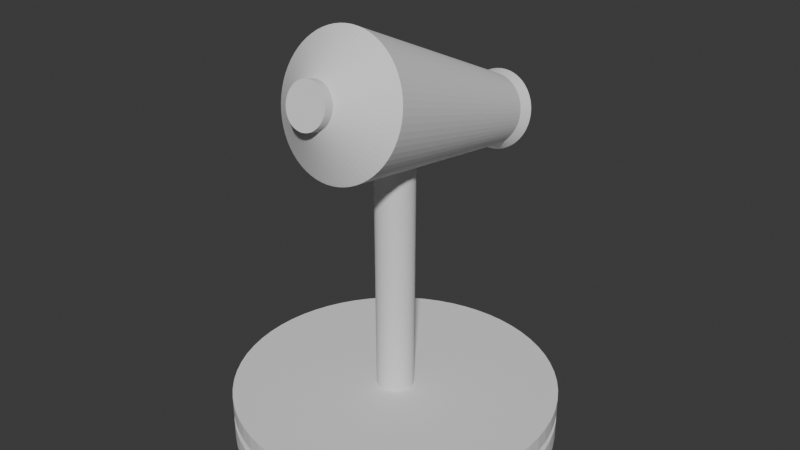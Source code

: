 # Source: first_turret.blend  (saved by Blender 4.0.36; exported with 4.5.12 LTS)
import bpy
from mathutils import Matrix  # noqa: F401  (used for matrix-valued properties, if any)

bpy.ops.wm.read_factory_settings(use_empty=True)
scene = bpy.context.scene
scene.name = 'Scene'

# ---- collections
col_collection = bpy.data.collections.new('Collection'); scene.collection.children.link(col_collection)

# ---- world
world_world = bpy.data.worlds.new('World'); scene.world = world_world
world_world.use_nodes = True; world_world.node_tree.nodes.clear()
_N = world_world.node_tree.nodes; _L = world_world.node_tree.links
n0 = _N.new('ShaderNodeOutputWorld'); n0.name = 'World Output'; n0.location = (300, 300)
n1 = _N.new('ShaderNodeBackground'); n1.name = 'Background'; n1.location = (10, 300)
n1.inputs[0].default_value = (0.05088, 0.05088, 0.05088, 1.0)
_L.new(n1.outputs[0], n0.inputs[0])
n0.is_active_output = True
world_world.color = (0.05088, 0.05088, 0.05088)
world_world.use_sun_shadow = False
world_world.sun_shadow_jitter_overblur = 0.0

# ---- meshes
me_cylinder_002 = bpy.data.meshes.new('Cylinder.002')
me_cylinder_002.from_pydata([(0.0, 1.0, -1.0), (0.0, 1.0, 1.0), (0.09802, 0.9952, -1.0), (0.09802, 0.9952, 1.0), (0.1951, 0.9808, -1.0), (0.1951, 0.9808, 1.0), (0.2903, 0.9569, -1.0), (0.2903, 0.9569, 1.0), (0.3827, 0.9239, -1.0), (0.3827, 0.9239, 1.0), (0.4714, 0.8819, -1.0), (0.4714, 0.8819, 1.0), (0.5556, 0.8315, -1.0), (0.5556, 0.8315, 1.0), (0.6344, 0.773, -1.0), (0.6344, 0.773, 1.0), (0.7071, 0.7071, -1.0), (0.7071, 0.7071, 1.0), (0.773, 0.6344, -1.0), (0.773, 0.6344, 1.0), (0.8315, 0.5556, -1.0), (0.8315, 0.5556, 1.0), (0.8819, 0.4714, -1.0), (0.8819, 0.4714, 1.0), (0.9239, 0.3827, -1.0), (0.9239, 0.3827, 1.0), (0.9569, 0.2903, -1.0), (0.9569, 0.2903, 1.0), (0.9808, 0.1951, -1.0), (0.9808, 0.1951, 1.0), (0.9952, 0.09802, -1.0), (0.9952, 0.09802, 1.0), (1.0, 0.0, -1.0), (1.0, 0.0, 1.0), (0.9952, -0.09802, -1.0), (0.9952, -0.09802, 1.0), (0.9808, -0.1951, -1.0), (0.9808, -0.1951, 1.0), (0.9569, -0.2903, -1.0), (0.9569, -0.2903, 1.0), (0.9239, -0.3827, -1.0), (0.9239, -0.3827, 1.0), (0.8819, -0.4714, -1.0), (0.8819, -0.4714, 1.0), (0.8315, -0.5556, -1.0), (0.8315, -0.5556, 1.0), (0.773, -0.6344, -1.0), (0.773, -0.6344, 1.0), (0.7071, -0.7071, -1.0), (0.7071, -0.7071, 1.0), (0.6344, -0.773, -1.0), (0.6344, -0.773, 1.0), (0.5556, -0.8315, -1.0), (0.5556, -0.8315, 1.0), (0.4714, -0.8819, -1.0), (0.4714, -0.8819, 1.0), (0.3827, -0.9239, -1.0), (0.3827, -0.9239, 1.0), (0.2903, -0.9569, -1.0), (0.2903, -0.9569, 1.0), (0.1951, -0.9808, -1.0), (0.1951, -0.9808, 1.0), (0.09802, -0.9952, -1.0), (0.09802, -0.9952, 1.0), (0.0, -1.0, -1.0), (0.0, -1.0, 1.0), (-0.09802, -0.9952, -1.0), (-0.09802, -0.9952, 1.0), (-0.1951, -0.9808, -1.0), (-0.1951, -0.9808, 1.0), (-0.2903, -0.9569, -1.0), (-0.2903, -0.9569, 1.0), (-0.3827, -0.9239, -1.0), (-0.3827, -0.9239, 1.0), (-0.4714, -0.8819, -1.0), (-0.4714, -0.8819, 1.0), (-0.5556, -0.8315, -1.0), (-0.5556, -0.8315, 1.0), (-0.6344, -0.773, -1.0), (-0.6344, -0.773, 1.0), (-0.7071, -0.7071, -1.0), (-0.7071, -0.7071, 1.0), (-0.773, -0.6344, -1.0), (-0.773, -0.6344, 1.0), (-0.8315, -0.5556, -1.0), (-0.8315, -0.5556, 1.0), (-0.8819, -0.4714, -1.0), (-0.8819, -0.4714, 1.0), (-0.9239, -0.3827, -1.0), (-0.9239, -0.3827, 1.0), (-0.9569, -0.2903, -1.0), (-0.9569, -0.2903, 1.0), (-0.9808, -0.1951, -1.0), (-0.9808, -0.1951, 1.0), (-0.9952, -0.09802, -1.0), (-0.9952, -0.09802, 1.0), (-1.0, 0.0, -1.0), (-1.0, 0.0, 1.0), (-0.9952, 0.09802, -1.0), (-0.9952, 0.09802, 1.0), (-0.9808, 0.1951, -1.0), (-0.9808, 0.1951, 1.0), (-0.9569, 0.2903, -1.0), (-0.9569, 0.2903, 1.0), (-0.9239, 0.3827, -1.0), (-0.9239, 0.3827, 1.0), (-0.8819, 0.4714, -1.0), (-0.8819, 0.4714, 1.0), (-0.8315, 0.5556, -1.0), (-0.8315, 0.5556, 1.0), (-0.773, 0.6344, -1.0), (-0.773, 0.6344, 1.0), (-0.7071, 0.7071, -1.0), (-0.7071, 0.7071, 1.0), (-0.6344, 0.773, -1.0), (-0.6344, 0.773, 1.0), (-0.5556, 0.8315, -1.0), (-0.5556, 0.8315, 1.0), (-0.4714, 0.8819, -1.0), (-0.4714, 0.8819, 1.0), (-0.3827, 0.9239, -1.0), (-0.3827, 0.9239, 1.0), (-0.2903, 0.9569, -1.0), (-0.2903, 0.9569, 1.0), (-0.1951, 0.9808, -1.0), (-0.1951, 0.9808, 1.0), (-0.09802, 0.9952, -1.0), (-0.09802, 0.9952, 1.0), (0.09802, 0.9952, 1.914), (6.956e-11, 1.0, 1.914), (0.1951, 0.9808, 1.914), (0.2903, 0.9569, 1.914), (0.3827, 0.9239, 1.914), (0.4714, 0.8819, 1.914), (0.5556, 0.8315, 1.914), (0.6344, 0.773, 1.914), (0.7071, 0.7071, 1.914), (0.773, 0.6344, 1.914), (0.8315, 0.5556, 1.914), (0.8819, 0.4714, 1.914), (0.9239, 0.3827, 1.914), (0.9569, 0.2903, 1.914), (0.9808, 0.1951, 1.914), (0.9952, 0.09802, 1.914), (1.0, 0.0, 1.914), (0.9952, -0.09802, 1.914), (0.9808, -0.1951, 1.914), (0.9569, -0.2903, 1.914), (0.9239, -0.3827, 1.914), (0.8819, -0.4714, 1.914), (0.8315, -0.5556, 1.914), (0.773, -0.6344, 1.914), (0.7071, -0.7071, 1.914), (0.6344, -0.773, 1.914), (0.5556, -0.8315, 1.914), (0.4714, -0.8819, 1.914), (0.3827, -0.9239, 1.914), (0.2903, -0.9569, 1.914), (0.1951, -0.9808, 1.914), (0.09802, -0.9952, 1.914), (6.956e-11, -1.0, 1.914), (-0.09802, -0.9952, 1.914), (-0.1951, -0.9808, 1.914), (-0.2903, -0.9569, 1.914), (-0.3827, -0.9239, 1.914), (-0.4714, -0.8819, 1.914), (-0.5556, -0.8315, 1.914), (-0.6344, -0.773, 1.914), (-0.7071, -0.7071, 1.914), (-0.773, -0.6344, 1.914), (-0.8315, -0.5556, 1.914), (-0.8819, -0.4714, 1.914), (-0.9239, -0.3827, 1.914), (-0.9569, -0.2903, 1.914), (-0.9808, -0.1951, 1.914), (-0.9952, -0.09802, 1.914), (-1.0, 0.0, 1.914), (-0.9952, 0.09802, 1.914), (-0.9808, 0.1951, 1.914), (-0.9569, 0.2903, 1.914), (-0.9239, 0.3827, 1.914), (-0.8819, 0.4714, 1.914), (-0.8315, 0.5556, 1.914), (-0.773, 0.6344, 1.914), (-0.7071, 0.7071, 1.914), (-0.6344, 0.773, 1.914), (-0.5556, 0.8315, 1.914), (-0.4714, 0.8819, 1.914), (-0.3827, 0.9239, 1.914), (-0.2903, 0.9569, 1.914), (-0.1951, 0.9808, 1.914), (-0.09802, 0.9952, 1.914), (0.09802, 0.9952, 3.564), (-4.039e-11, 1.0, 3.564), (0.1951, 0.9808, 3.564), (0.2903, 0.9569, 3.564), (0.3827, 0.9239, 3.564), (0.4714, 0.8819, 3.564), (0.5556, 0.8315, 3.564), (0.6344, 0.773, 3.564), (0.7071, 0.7071, 3.564), (0.773, 0.6344, 3.564), (0.8315, 0.5556, 3.564), (0.8819, 0.4714, 3.564), (0.9239, 0.3827, 3.564), (0.9569, 0.2903, 3.564), (0.9808, 0.1951, 3.564), (0.9952, 0.09802, 3.564), (1.0, 0.0, 3.564), (0.9952, -0.09802, 3.564), (0.9808, -0.1951, 3.564), (0.9569, -0.2903, 3.564), (0.9239, -0.3827, 3.564), (0.8819, -0.4714, 3.564), (0.8315, -0.5556, 3.564), (0.773, -0.6344, 3.564), (0.7071, -0.7071, 3.564), (0.6344, -0.773, 3.564), (0.5556, -0.8315, 3.564), (0.4714, -0.8819, 3.564), (0.3827, -0.9239, 3.564), (0.2903, -0.9569, 3.564), (0.1951, -0.9808, 3.564), (0.09802, -0.9952, 3.564), (-4.039e-11, -1.0, 3.564), (-0.09802, -0.9952, 3.564), (-0.1951, -0.9808, 3.564), (-0.2903, -0.9569, 3.564), (-0.3827, -0.9239, 3.564), (-0.4714, -0.8819, 3.564), (-0.5556, -0.8315, 3.564), (-0.6344, -0.773, 3.564), (-0.7071, -0.7071, 3.564), (-0.773, -0.6344, 3.564), (-0.8315, -0.5556, 3.564), (-0.8819, -0.4714, 3.564), (-0.9239, -0.3827, 3.564), (-0.9569, -0.2903, 3.564), (-0.9808, -0.1951, 3.564), (-0.9952, -0.09802, 3.564), (-1.0, 0.0, 3.564), (-0.9952, 0.09802, 3.564), (-0.9808, 0.1951, 3.564), (-0.9569, 0.2903, 3.564), (-0.9239, 0.3827, 3.564), (-0.8819, 0.4714, 3.564), (-0.8315, 0.5556, 3.564), (-0.773, 0.6344, 3.564), (-0.7071, 0.7071, 3.564), (-0.6344, 0.773, 3.564), (-0.5556, 0.8315, 3.564), (-0.4714, 0.8819, 3.564), (-0.3827, 0.9239, 3.564), (-0.2903, 0.9569, 3.564), (-0.1951, 0.9808, 3.564), (-0.09802, 0.9952, 3.564), (0.07814, 0.7934, 1.0), (0.0, 0.7972, 1.0), (0.1555, 0.7819, 1.0), (0.2314, 0.7629, 1.0), (0.3051, 0.7366, 1.0), (0.3758, 0.7031, 1.0), (0.4429, 0.6629, 1.0), (0.5058, 0.6163, 1.0), (0.5637, 0.5637, 1.0), (0.6163, 0.5058, 1.0), (0.6629, 0.4429, 1.0), (0.7031, 0.3758, 1.0), (0.7366, 0.3051, 1.0), (0.7629, 0.2314, 1.0), (0.7819, 0.1555, 1.0), (0.7934, 0.07814, 1.0), (0.7972, 0.0, 1.0), (0.7934, -0.07814, 1.0), (0.7819, -0.1555, 1.0), (0.7629, -0.2314, 1.0), (0.7366, -0.3051, 1.0), (0.7031, -0.3758, 1.0), (0.6629, -0.4429, 1.0), (0.6163, -0.5058, 1.0), (0.5637, -0.5637, 1.0), (0.5058, -0.6163, 1.0), (0.4429, -0.6629, 1.0), (0.3758, -0.7031, 1.0), (0.3051, -0.7366, 1.0), (0.2314, -0.7629, 1.0), (0.1555, -0.7819, 1.0), (0.07814, -0.7934, 1.0), (0.0, -0.7972, 1.0), (-0.07814, -0.7934, 1.0), (-0.1555, -0.7819, 1.0), (-0.2314, -0.7629, 1.0), (-0.3051, -0.7366, 1.0), (-0.3758, -0.7031, 1.0), (-0.4429, -0.6629, 1.0), (-0.5058, -0.6163, 1.0), (-0.5637, -0.5637, 1.0), (-0.6163, -0.5058, 1.0), (-0.6629, -0.4429, 1.0), (-0.7031, -0.3758, 1.0), (-0.7366, -0.3051, 1.0), (-0.7629, -0.2314, 1.0), (-0.7819, -0.1555, 1.0), (-0.7934, -0.07814, 1.0), (-0.7972, 0.0, 1.0), (-0.7934, 0.07814, 1.0), (-0.7819, 0.1555, 1.0), (-0.7629, 0.2314, 1.0), (-0.7366, 0.3051, 1.0), (-0.7031, 0.3758, 1.0), (-0.6629, 0.4429, 1.0), (-0.6163, 0.5058, 1.0), (-0.5637, 0.5637, 1.0), (-0.5058, 0.6163, 1.0), (-0.4429, 0.6629, 1.0), (-0.3758, 0.7031, 1.0), (-0.3051, 0.7366, 1.0), (-0.2314, 0.7629, 1.0), (-0.1555, 0.7819, 1.0), (-0.07814, 0.7934, 1.0), (0.07814, 0.7934, 1.914), (6.956e-11, 0.7972, 1.914), (0.1555, 0.7819, 1.914), (0.2314, 0.7629, 1.914), (0.3051, 0.7366, 1.914), (0.3758, 0.7031, 1.914), (0.4429, 0.6629, 1.914), (0.5058, 0.6163, 1.914), (0.5637, 0.5637, 1.914), (0.6163, 0.5058, 1.914), (0.6629, 0.4429, 1.914), (0.7031, 0.3758, 1.914), (0.7366, 0.3051, 1.914), (0.7629, 0.2314, 1.914), (0.7819, 0.1555, 1.914), (0.7934, 0.07814, 1.914), (0.7972, 0.0, 1.914), (0.7934, -0.07814, 1.914), (0.7819, -0.1555, 1.914), (0.7629, -0.2314, 1.914), (0.7366, -0.3051, 1.914), (0.7031, -0.3758, 1.914), (0.6629, -0.4429, 1.914), (0.6163, -0.5058, 1.914), (0.5637, -0.5637, 1.914), (0.5058, -0.6163, 1.914), (0.4429, -0.6629, 1.914), (0.3758, -0.7031, 1.914), (0.3051, -0.7366, 1.914), (0.2314, -0.7629, 1.914), (0.1555, -0.7819, 1.914), (0.07814, -0.7934, 1.914), (6.956e-11, -0.7972, 1.914), (-0.07814, -0.7934, 1.914), (-0.1555, -0.7819, 1.914), (-0.2314, -0.7629, 1.914), (-0.3051, -0.7366, 1.914), (-0.3758, -0.7031, 1.914), (-0.4429, -0.6629, 1.914), (-0.5058, -0.6163, 1.914), (-0.5637, -0.5637, 1.914), (-0.6163, -0.5058, 1.914), (-0.6629, -0.4429, 1.914), (-0.7031, -0.3758, 1.914), (-0.7366, -0.3051, 1.914), (-0.7629, -0.2314, 1.914), (-0.7819, -0.1555, 1.914), (-0.7934, -0.07814, 1.914), (-0.7972, 0.0, 1.914), (-0.7934, 0.07814, 1.914), (-0.7819, 0.1555, 1.914), (-0.7629, 0.2314, 1.914), (-0.7366, 0.3051, 1.914), (-0.7031, 0.3758, 1.914), (-0.6629, 0.4429, 1.914), (-0.6163, 0.5058, 1.914), (-0.5637, 0.5637, 1.914), (-0.5058, 0.6163, 1.914), (-0.4429, 0.6629, 1.914), (-0.3758, 0.7031, 1.914), (-0.3051, 0.7366, 1.914), (-0.2314, 0.7629, 1.914), (-0.1555, 0.7819, 1.914), (-0.07814, 0.7934, 1.914)], [], [(0, 1, 3, 2), (2, 3, 5, 4), (4, 5, 7, 6), (6, 7, 9, 8), (8, 9, 11, 10), (10, 11, 13, 12), (12, 13, 15, 14), (14, 15, 17, 16), (16, 17, 19, 18), (18, 19, 21, 20), (20, 21, 23, 22), (22, 23, 25, 24), (24, 25, 27, 26), (26, 27, 29, 28), (28, 29, 31, 30), (30, 31, 33, 32), (32, 33, 35, 34), (34, 35, 37, 36), (36, 37, 39, 38), (38, 39, 41, 40), (40, 41, 43, 42), (42, 43, 45, 44), (44, 45, 47, 46), (46, 47, 49, 48), (48, 49, 51, 50), (50, 51, 53, 52), (52, 53, 55, 54), (54, 55, 57, 56), (56, 57, 59, 58), (58, 59, 61, 60), (60, 61, 63, 62), (62, 63, 65, 64), (64, 65, 67, 66), (66, 67, 69, 68), (68, 69, 71, 70), (70, 71, 73, 72), (72, 73, 75, 74), (74, 75, 77, 76), (76, 77, 79, 78), (78, 79, 81, 80), (80, 81, 83, 82), (82, 83, 85, 84), (84, 85, 87, 86), (86, 87, 89, 88), (88, 89, 91, 90), (90, 91, 93, 92), (92, 93, 95, 94), (94, 95, 97, 96), (96, 97, 99, 98), (98, 99, 101, 100), (100, 101, 103, 102), (102, 103, 105, 104), (104, 105, 107, 106), (106, 107, 109, 108), (108, 109, 111, 110), (110, 111, 113, 112), (112, 113, 115, 114), (114, 115, 117, 116), (116, 117, 119, 118), (118, 119, 121, 120), (120, 121, 123, 122), (122, 123, 125, 124), (141, 142, 334, 333), (124, 125, 127, 126), (126, 127, 1, 0), (0, 2, 4, 6, 8, 10, 12, 14, 16, 18, 20, 22, 24, 26, 28, 30, 32, 34, 36, 38, 40, 42, 44, 46, 48, 50, 52, 54, 56, 58, 60, 62, 64, 66, 68, 70, 72, 74, 76, 78, 80, 82, 84, 86, 88, 90, 92, 94, 96, 98, 100, 102, 104, 106, 108, 110, 112, 114, 116, 118, 120, 122, 124, 126), (173, 172, 236, 237), (35, 33, 272, 273), (140, 141, 333, 332), (69, 67, 289, 290), (191, 129, 321, 383), (103, 101, 306, 307), (139, 140, 332, 331), (190, 191, 383, 382), (138, 139, 331, 330), (189, 190, 382, 381), (33, 31, 271, 272), (137, 138, 330, 329), (67, 65, 288, 289), (188, 189, 381, 380), (101, 99, 305, 306), (136, 137, 329, 328), (187, 188, 380, 379), (135, 136, 328, 327), (186, 187, 379, 378), (31, 29, 270, 271), (134, 135, 327, 326), (65, 63, 287, 288), (185, 186, 378, 377), (99, 97, 304, 305), (133, 134, 326, 325), (184, 185, 377, 376), (132, 133, 325, 324), (183, 184, 376, 375), (29, 27, 269, 270), (131, 132, 324, 323), (63, 61, 286, 287), (182, 183, 375, 374), (97, 95, 303, 304), (130, 131, 323, 322), (181, 182, 374, 373), (128, 130, 322, 320), (180, 181, 373, 372), (27, 25, 268, 269), (129, 128, 320, 321), (61, 59, 285, 286), (179, 180, 372, 371), (95, 93, 302, 303), (1, 127, 319, 257), (178, 179, 371, 370), (177, 178, 370, 369), (25, 23, 267, 268), (59, 57, 284, 285), (176, 177, 369, 368), (93, 91, 301, 302), (127, 125, 318, 319), (175, 176, 368, 367), (174, 175, 367, 366), (23, 21, 266, 267), (57, 55, 283, 284), (173, 174, 366, 365), (91, 89, 300, 301), (125, 123, 317, 318), (172, 173, 365, 364), (171, 172, 364, 363), (21, 19, 265, 266), (55, 53, 282, 283), (170, 171, 363, 362), (89, 87, 299, 300), (123, 121, 316, 317), (192, 193, 255, 254, 253, 252, 251, 250, 249, 248, 247, 246, 245, 244, 243, 242, 241, 240, 239, 238, 237, 236, 235, 234, 233, 232, 231, 230, 229, 228, 227, 226, 225, 224, 223, 222, 221, 220, 219, 218, 217, 216, 215, 214, 213, 212, 211, 210, 209, 208, 207, 206, 205, 204, 203, 202, 201, 200, 199, 198, 197, 196, 195, 194), (147, 146, 210, 211), (174, 173, 237, 238), (148, 147, 211, 212), (175, 174, 238, 239), (149, 148, 212, 213), (176, 175, 239, 240), (150, 149, 213, 214), (177, 176, 240, 241), (151, 150, 214, 215), (178, 177, 241, 242), (152, 151, 215, 216), (179, 178, 242, 243), (153, 152, 216, 217), (180, 179, 243, 244), (154, 153, 217, 218), (181, 180, 244, 245), (155, 154, 218, 219), (128, 129, 193, 192), (182, 181, 245, 246), (156, 155, 219, 220), (130, 128, 192, 194), (183, 182, 246, 247), (157, 156, 220, 221), (131, 130, 194, 195), (184, 183, 247, 248), (158, 157, 221, 222), (132, 131, 195, 196), (185, 184, 248, 249), (159, 158, 222, 223), (133, 132, 196, 197), (186, 185, 249, 250), (160, 159, 223, 224), (134, 133, 197, 198), (187, 186, 250, 251), (161, 160, 224, 225), (135, 134, 198, 199), (188, 187, 251, 252), (162, 161, 225, 226), (136, 135, 199, 200), (189, 188, 252, 253), (163, 162, 226, 227), (137, 136, 200, 201), (190, 189, 253, 254), (164, 163, 227, 228), (138, 137, 201, 202), (191, 190, 254, 255), (165, 164, 228, 229), (139, 138, 202, 203), (129, 191, 255, 193), (166, 165, 229, 230), (140, 139, 203, 204), (167, 166, 230, 231), (141, 140, 204, 205), (168, 167, 231, 232), (142, 141, 205, 206), (169, 168, 232, 233), (143, 142, 206, 207), (170, 169, 233, 234), (144, 143, 207, 208), (171, 170, 234, 235), (145, 144, 208, 209), (172, 171, 235, 236), (146, 145, 209, 210), (265, 264, 328, 329), (300, 299, 363, 364), (274, 273, 337, 338), (309, 308, 372, 373), (256, 257, 321, 320), (283, 282, 346, 347), (318, 317, 381, 382), (292, 291, 355, 356), (266, 265, 329, 330), (301, 300, 364, 365), (275, 274, 338, 339), (310, 309, 373, 374), (284, 283, 347, 348), (319, 318, 382, 383), (258, 256, 320, 322), (293, 292, 356, 357), (267, 266, 330, 331), (302, 301, 365, 366), (276, 275, 339, 340), (311, 310, 374, 375), (285, 284, 348, 349), (257, 319, 383, 321), (259, 258, 322, 323), (294, 293, 357, 358), (268, 267, 331, 332), (303, 302, 366, 367), (277, 276, 340, 341), (312, 311, 375, 376), (286, 285, 349, 350), (260, 259, 323, 324), (295, 294, 358, 359), (269, 268, 332, 333), (304, 303, 367, 368), (278, 277, 341, 342), (313, 312, 376, 377), (287, 286, 350, 351), (261, 260, 324, 325), (296, 295, 359, 360), (270, 269, 333, 334), (305, 304, 368, 369), (279, 278, 342, 343), (314, 313, 377, 378), (288, 287, 351, 352), (262, 261, 325, 326), (297, 296, 360, 361), (271, 270, 334, 335), (306, 305, 369, 370), (280, 279, 343, 344), (315, 314, 378, 379), (289, 288, 352, 353), (263, 262, 326, 327), (298, 297, 361, 362), (272, 271, 335, 336), (307, 306, 370, 371), (281, 280, 344, 345), (316, 315, 379, 380), (290, 289, 353, 354), (264, 263, 327, 328), (299, 298, 362, 363), (273, 272, 336, 337), (308, 307, 371, 372), (282, 281, 345, 346), (317, 316, 380, 381), (291, 290, 354, 355), (142, 143, 335, 334), (105, 103, 307, 308), (3, 1, 257, 256), (71, 69, 290, 291), (143, 144, 336, 335), (37, 35, 273, 274), (144, 145, 337, 336), (145, 146, 338, 337), (107, 105, 308, 309), (73, 71, 291, 292), (146, 147, 339, 338), (39, 37, 274, 275), (5, 3, 256, 258), (147, 148, 340, 339), (148, 149, 341, 340), (109, 107, 309, 310), (75, 73, 292, 293), (149, 150, 342, 341), (41, 39, 275, 276), (7, 5, 258, 259), (150, 151, 343, 342), (151, 152, 344, 343), (111, 109, 310, 311), (77, 75, 293, 294), (152, 153, 345, 344), (43, 41, 276, 277), (9, 7, 259, 260), (153, 154, 346, 345), (154, 155, 347, 346), (113, 111, 311, 312), (79, 77, 294, 295), (155, 156, 348, 347), (45, 43, 277, 278), (11, 9, 260, 261), (156, 157, 349, 348), (157, 158, 350, 349), (115, 113, 312, 313), (81, 79, 295, 296), (158, 159, 351, 350), (47, 45, 278, 279), (13, 11, 261, 262), (159, 160, 352, 351), (160, 161, 353, 352), (117, 115, 313, 314), (83, 81, 296, 297), (161, 162, 354, 353), (49, 47, 279, 280), (15, 13, 262, 263), (162, 163, 355, 354), (163, 164, 356, 355), (119, 117, 314, 315), (85, 83, 297, 298), (164, 165, 357, 356), (51, 49, 280, 281), (17, 15, 263, 264), (165, 166, 358, 357), (166, 167, 359, 358), (121, 119, 315, 316), (87, 85, 298, 299), (167, 168, 360, 359), (53, 51, 281, 282), (19, 17, 264, 265), (168, 169, 361, 360), (169, 170, 362, 361)])
_uv = me_cylinder_002.uv_layers.new(name='UVMap')
_uv.uv.foreach_set('vector', [1.0, 0.5, 1.0, 1.0, 0.9844, 1.0, 0.9844, 0.5, 0.9844, 0.5, 0.9844, 1.0, 0.9688, 1.0, 0.9688, 0.5, 0.9688, 0.5, 0.9688, 1.0, 0.9531, 1.0, 0.9531, 0.5, 0.9531, 0.5, 0.9531, 1.0, 0.9375, 1.0, 0.9375, 0.5, 0.9375, 0.5, 0.9375, 1.0, 0.9219, 1.0, 0.9219, 0.5, 0.9219, 0.5, 0.9219, 1.0, 0.9062, 1.0, 0.9062, 0.5, 0.9062, 0.5, 0.9062, 1.0, 0.8906, 1.0, 0.8906, 0.5, 0.8906, 0.5, 0.8906, 1.0, 0.875, 1.0, 0.875, 0.5, 0.875, 0.5, 0.875, 1.0, 0.8594, 1.0, 0.8594, 0.5, 0.8594, 0.5, 0.8594, 1.0, 0.8438, 1.0, 0.8438, 0.5, 0.8438, 0.5, 0.8438, 1.0, 0.8281, 1.0, 0.8281, 0.5, 0.8281, 0.5, 0.8281, 1.0, 0.8125, 1.0, 0.8125, 0.5, 0.8125, 0.5, 0.8125, 1.0, 0.7969, 1.0, 0.7969, 0.5, 0.7969, 0.5, 0.7969, 1.0, 0.7812, 1.0, 0.7812, 0.5, 0.7812, 0.5, 0.7812, 1.0, 0.7656, 1.0, 0.7656, 0.5, 0.7656, 0.5, 0.7656, 1.0, 0.75, 1.0, 0.75, 0.5, 0.75, 0.5, 0.75, 1.0, 0.7344, 1.0, 0.7344, 0.5, 0.7344, 0.5, 0.7344, 1.0, 0.7188, 1.0, 0.7188, 0.5, 0.7188, 0.5, 0.7188, 1.0, 0.7031, 1.0, 0.7031, 0.5, 0.7031, 0.5, 0.7031, 1.0, 0.6875, 1.0, 0.6875, 0.5, 0.6875, 0.5, 0.6875, 1.0, 0.6719, 1.0, 0.6719, 0.5, 0.6719, 0.5, 0.6719, 1.0, 0.6562, 1.0, 0.6562, 0.5, 0.6562, 0.5, 0.6562, 1.0, 0.6406, 1.0, 0.6406, 0.5, 0.6406, 0.5, 0.6406, 1.0, 0.625, 1.0, 0.625, 0.5, 0.625, 0.5, 0.625, 1.0, 0.6094, 1.0, 0.6094, 0.5, 0.6094, 0.5, 0.6094, 1.0, 0.5938, 1.0, 0.5938, 0.5, 0.5938, 0.5, 0.5938, 1.0, 0.5781, 1.0, 0.5781, 0.5, 0.5781, 0.5, 0.5781, 1.0, 0.5625, 1.0, 0.5625, 0.5, 0.5625, 0.5, 0.5625, 1.0, 0.5469, 1.0, 0.5469, 0.5, 0.5469, 0.5, 0.5469, 1.0, 0.5312, 1.0, 0.5312, 0.5, 0.5312, 0.5, 0.5312, 1.0, 0.5156, 1.0, 0.5156, 0.5, 0.5156, 0.5, 0.5156, 1.0, 0.5, 1.0, 0.5, 0.5, 0.5, 0.5, 0.5, 1.0, 0.4844, 1.0, 0.4844, 0.5, 0.4844, 0.5, 0.4844, 1.0, 0.4688, 1.0, 0.4688, 0.5, 0.4688, 0.5, 0.4688, 1.0, 0.4531, 1.0, 0.4531, 0.5, 0.4531, 0.5, 0.4531, 1.0, 0.4375, 1.0, 0.4375, 0.5, 0.4375, 0.5, 0.4375, 1.0, 0.4219, 1.0, 0.4219, 0.5, 0.4219, 0.5, 0.4219, 1.0, 0.4062, 1.0, 0.4062, 0.5, 0.4062, 0.5, 0.4062, 1.0, 0.3906, 1.0, 0.3906, 0.5, 0.3906, 0.5, 0.3906, 1.0, 0.375, 1.0, 0.375, 0.5, 0.375, 0.5, 0.375, 1.0, 0.3594, 1.0, 0.3594, 0.5, 0.3594, 0.5, 0.3594, 1.0, 0.3438, 1.0, 0.3438, 0.5, 0.3438, 0.5, 0.3438, 1.0, 0.3281, 1.0, 0.3281, 0.5, 0.3281, 0.5, 0.3281, 1.0, 0.3125, 1.0, 0.3125, 0.5, 0.3125, 0.5, 0.3125, 1.0, 0.2969, 1.0, 0.2969, 0.5, 0.2969, 0.5, 0.2969, 1.0, 0.2812, 1.0, 0.2812, 0.5, 0.2812, 0.5, 0.2812, 1.0, 0.2656, 1.0, 0.2656, 0.5, 0.2656, 0.5, 0.2656, 1.0, 0.25, 1.0, 0.25, 0.5, 0.25, 0.5, 0.25, 1.0, 0.2344, 1.0, 0.2344, 0.5, 0.2344, 0.5, 0.2344, 1.0, 0.2188, 1.0, 0.2188, 0.5, 0.2188, 0.5, 0.2188, 1.0, 0.2031, 1.0, 0.2031, 0.5, 0.2031, 0.5, 0.2031, 1.0, 0.1875, 1.0, 0.1875, 0.5, 0.1875, 0.5, 0.1875, 1.0, 0.1719, 1.0, 0.1719, 0.5, 0.1719, 0.5, 0.1719, 1.0, 0.1562, 1.0, 0.1562, 0.5, 0.1562, 0.5, 0.1562, 1.0, 0.1406, 1.0, 0.1406, 0.5, 0.1406, 0.5, 0.1406, 1.0, 0.125, 1.0, 0.125, 0.5, 0.125, 0.5, 0.125, 1.0, 0.1094, 1.0, 0.1094, 0.5, 0.1094, 0.5, 0.1094, 1.0, 0.09375, 1.0, 0.09375, 0.5, 0.09375, 0.5, 0.09375, 1.0, 0.07812, 1.0, 0.07812, 0.5, 0.07812, 0.5, 0.07812, 1.0, 0.0625, 1.0, 0.0625, 0.5, 0.0625, 0.5, 0.0625, 1.0, 0.04688, 1.0, 0.04688, 0.5, 0.04688, 0.5, 0.04688, 1.0, 0.03125, 1.0, 0.03125, 0.5, 0.7969, 1.0, 0.7812, 1.0, 0.7812, 1.0, 0.7969, 1.0, 0.03125, 0.5, 0.03125, 1.0, 0.01562, 1.0, 0.01562, 0.5, 0.01562, 0.5, 0.01562, 1.0, 0.0, 1.0, 0.0, 0.5, 0.75, 0.49, 0.7735, 0.4888, 0.7968, 0.4854, 0.8197, 0.4797, 0.8418, 0.4717, 0.8631, 0.4617, 0.8833, 0.4496, 0.9023, 0.4355, 0.9197, 0.4197, 0.9355, 0.4023, 0.9496, 0.3833, 0.9617, 0.3631, 0.9717, 0.3418, 0.9797, 0.3197, 0.9854, 0.2968, 0.9888, 0.2735, 0.99, 0.25, 0.9888, 0.2265, 0.9854, 0.2032, 0.9797, 0.1803, 0.9717, 0.1582, 0.9617, 0.1369, 0.9496, 0.1167, 0.9355, 0.09775, 0.9197, 0.08029, 0.9023, 0.06448, 0.8833, 0.05045, 0.8631, 0.03834, 0.8418, 0.02827, 0.8197, 0.02033, 0.7968, 0.01461, 0.7735, 0.01116, 0.75, 0.01, 0.7265, 0.01116, 0.7032, 0.01461, 0.6803, 0.02033, 0.6582, 0.02827, 0.6369, 0.03834, 0.6167, 0.05045, 0.5977, 0.06448, 0.5803, 0.08029, 0.5645, 0.09775, 0.5504, 0.1167, 0.5383, 0.1369, 0.5283, 0.1582, 0.5203, 0.1803, 0.5146, 0.2032, 0.5112, 0.2265, 0.51, 0.25, 0.5112, 0.2735, 0.5146, 0.2968, 0.5203, 0.3197, 0.5283, 0.3418, 0.5383, 0.3631, 0.5504, 0.3833, 0.5645, 0.4023, 0.5803, 0.4197, 0.5977, 0.4355, 0.6167, 0.4496, 0.6369, 0.4617, 0.6582, 0.4717, 0.6803, 0.4797, 0.7032, 0.4854, 0.7265, 0.4888, 0.2969, 1.0, 0.3125, 1.0, 0.3125, 1.0, 0.2969, 1.0, 0.7344, 1.0, 0.75, 1.0, 0.75, 1.0, 0.7344, 1.0, 0.8125, 1.0, 0.7969, 1.0, 0.7969, 1.0, 0.8125, 1.0, 0.4688, 1.0, 0.4844, 1.0, 0.4844, 1.0, 0.4688, 1.0, 0.01562, 1.0, 0.0, 1.0, 0.0, 1.0, 0.01562, 1.0, 0.2031, 1.0, 0.2188, 1.0, 0.2188, 1.0, 0.2031, 1.0, 0.8281, 1.0, 0.8125, 1.0, 0.8125, 1.0, 0.8281, 1.0, 0.03125, 1.0, 0.01562, 1.0, 0.01562, 1.0, 0.03125, 1.0, 0.8438, 1.0, 0.8281, 1.0, 0.8281, 1.0, 0.8438, 1.0, 0.04688, 1.0, 0.03125, 1.0, 0.03125, 1.0, 0.04688, 1.0, 0.75, 1.0, 0.7656, 1.0, 0.7656, 1.0, 0.75, 1.0, 0.8594, 1.0, 0.8438, 1.0, 0.8438, 1.0, 0.8594, 1.0, 0.4844, 1.0, 0.5, 1.0, 0.5, 1.0, 0.4844, 1.0, 0.0625, 1.0, 0.04688, 1.0, 0.04688, 1.0, 0.0625, 1.0, 0.2188, 1.0, 0.2344, 1.0, 0.2344, 1.0, 0.2188, 1.0, 0.875, 1.0, 0.8594, 1.0, 0.8594, 1.0, 0.875, 1.0, 0.07812, 1.0, 0.0625, 1.0, 0.0625, 1.0, 0.07812, 1.0, 0.8906, 1.0, 0.875, 1.0, 0.875, 1.0, 0.8906, 1.0, 0.09375, 1.0, 0.07812, 1.0, 0.07812, 1.0, 0.09375, 1.0, 0.7656, 1.0, 0.7812, 1.0, 0.7812, 1.0, 0.7656, 1.0, 0.9062, 1.0, 0.8906, 1.0, 0.8906, 1.0, 0.9062, 1.0, 0.5, 1.0, 0.5156, 1.0, 0.5156, 1.0, 0.5, 1.0, 0.1094, 1.0, 0.09375, 1.0, 0.09375, 1.0, 0.1094, 1.0, 0.2344, 1.0, 0.25, 1.0, 0.25, 1.0, 0.2344, 1.0, 0.9219, 1.0, 0.9062, 1.0, 0.9062, 1.0, 0.9219, 1.0, 0.125, 1.0, 0.1094, 1.0, 0.1094, 1.0, 0.125, 1.0, 0.9375, 1.0, 0.9219, 1.0, 0.9219, 1.0, 0.9375, 1.0, 0.1406, 1.0, 0.125, 1.0, 0.125, 1.0, 0.1406, 1.0, 0.7812, 1.0, 0.7969, 1.0, 0.7969, 1.0, 0.7812, 1.0, 0.9531, 1.0, 0.9375, 1.0, 0.9375, 1.0, 0.9531, 1.0, 0.5156, 1.0, 0.5312, 1.0, 0.5312, 1.0, 0.5156, 1.0, 0.1562, 1.0, 0.1406, 1.0, 0.1406, 1.0, 0.1562, 1.0, 0.25, 1.0, 0.2656, 1.0, 0.2656, 1.0, 0.25, 1.0, 0.9688, 1.0, 0.9531, 1.0, 0.9531, 1.0, 0.9688, 1.0, 0.1719, 1.0, 0.1562, 1.0, 0.1562, 1.0, 0.1719, 1.0, 0.9844, 1.0, 0.9688, 1.0, 0.9688, 1.0, 0.9844, 1.0, 0.1875, 1.0, 0.1719, 1.0, 0.1719, 1.0, 0.1875, 1.0, 0.7969, 1.0, 0.8125, 1.0, 0.8125, 1.0, 0.7969, 1.0, 1.0, 1.0, 0.9844, 1.0, 0.9844, 1.0, 1.0, 1.0, 0.5312, 1.0, 0.5469, 1.0, 0.5469, 1.0, 0.5312, 1.0, 0.2031, 1.0, 0.1875, 1.0, 0.1875, 1.0, 0.2031, 1.0, 0.2656, 1.0, 0.2812, 1.0, 0.2812, 1.0, 0.2656, 1.0, 0.0, 1.0, 0.01562, 1.0, 0.01562, 1.0, 0.0, 1.0, 0.2188, 1.0, 0.2031, 1.0, 0.2031, 1.0, 0.2188, 1.0, 0.2344, 1.0, 0.2188, 1.0, 0.2188, 1.0, 0.2344, 1.0, 0.8125, 1.0, 0.8281, 1.0, 0.8281, 1.0, 0.8125, 1.0, 0.5469, 1.0, 0.5625, 1.0, 0.5625, 1.0, 0.5469, 1.0, 0.25, 1.0, 0.2344, 1.0, 0.2344, 1.0, 0.25, 1.0, 0.2812, 1.0, 0.2969, 1.0, 0.2969, 1.0, 0.2812, 1.0, 0.01562, 1.0, 0.03125, 1.0, 0.03125, 1.0, 0.01562, 1.0, 0.2656, 1.0, 0.25, 1.0, 0.25, 1.0, 0.2656, 1.0, 0.2812, 1.0, 0.2656, 1.0, 0.2656, 1.0, 0.2812, 1.0, 0.8281, 1.0, 0.8438, 1.0, 0.8438, 1.0, 0.8281, 1.0, 0.5625, 1.0, 0.5781, 1.0, 0.5781, 1.0, 0.5625, 1.0, 0.2969, 1.0, 0.2812, 1.0, 0.2812, 1.0, 0.2969, 1.0, 0.2969, 1.0, 0.3125, 1.0, 0.3125, 1.0, 0.2969, 1.0, 0.03125, 1.0, 0.04688, 1.0, 0.04688, 1.0, 0.03125, 1.0, 0.3125, 1.0, 0.2969, 1.0, 0.2969, 1.0, 0.3125, 1.0, 0.3281, 1.0, 0.3125, 1.0, 0.3125, 1.0, 0.3281, 1.0, 0.8438, 1.0, 0.8594, 1.0, 0.8594, 1.0, 0.8438, 1.0, 0.5781, 1.0, 0.5938, 1.0, 0.5938, 1.0, 0.5781, 1.0, 0.3438, 1.0, 0.3281, 1.0, 0.3281, 1.0, 0.3438, 1.0, 0.3125, 1.0, 0.3281, 1.0, 0.3281, 1.0, 0.3125, 1.0, 0.04688, 1.0, 0.0625, 1.0, 0.0625, 1.0, 0.04688, 1.0, 0.2735, 0.4888, 0.25, 0.49, 0.2265, 0.4888, 0.2032, 0.4854, 0.1803, 0.4797, 0.1582, 0.4717, 0.1369, 0.4617, 0.1167, 0.4496, 0.09775, 0.4355, 0.08029, 0.4197, 0.06448, 0.4023, 0.05045, 0.3833, 0.03834, 0.3631, 0.02827, 0.3418, 0.02033, 0.3197, 0.01461, 0.2968, 0.01116, 0.2735, 0.01, 0.25, 0.01116, 0.2265, 0.01461, 0.2032, 0.02033, 0.1803, 0.02827, 0.1582, 0.03834, 0.1369, 0.05045, 0.1167, 0.06448, 0.09775, 0.08029, 0.08029, 0.09775, 0.06448, 0.1167, 0.05045, 0.1369, 0.03834, 0.1582, 0.02827, 0.1803, 0.02033, 0.2032, 0.01461, 0.2265, 0.01116, 0.25, 0.01, 0.2735, 0.01116, 0.2968, 0.01461, 0.3197, 0.02033, 0.3418, 0.02827, 0.3631, 0.03834, 0.3833, 0.05045, 0.4023, 0.06448, 0.4197, 0.08029, 0.4355, 0.09775, 0.4496, 0.1167, 0.4617, 0.1369, 0.4717, 0.1582, 0.4797, 0.1803, 0.4854, 0.2032, 0.4888, 0.2265, 0.49, 0.25, 0.4888, 0.2735, 0.4854, 0.2968, 0.4797, 0.3197, 0.4717, 0.3418, 0.4617, 0.3631, 0.4496, 0.3833, 0.4355, 0.4023, 0.4197, 0.4197, 0.4023, 0.4355, 0.3833, 0.4496, 0.3631, 0.4617, 0.3418, 0.4717, 0.3197, 0.4797, 0.2968, 0.4854, 0.7031, 1.0, 0.7188, 1.0, 0.7188, 1.0, 0.7031, 1.0, 0.2812, 1.0, 0.2969, 1.0, 0.2969, 1.0, 0.2812, 1.0, 0.6875, 1.0, 0.7031, 1.0, 0.7031, 1.0, 0.6875, 1.0, 0.2656, 1.0, 0.2812, 1.0, 0.2812, 1.0, 0.2656, 1.0, 0.6719, 1.0, 0.6875, 1.0, 0.6875, 1.0, 0.6719, 1.0, 0.25, 1.0, 0.2656, 1.0, 0.2656, 1.0, 0.25, 1.0, 0.6562, 1.0, 0.6719, 1.0, 0.6719, 1.0, 0.6562, 1.0, 0.2344, 1.0, 0.25, 1.0, 0.25, 1.0, 0.2344, 1.0, 0.6406, 1.0, 0.6562, 1.0, 0.6562, 1.0, 0.6406, 1.0, 0.2188, 1.0, 0.2344, 1.0, 0.2344, 1.0, 0.2188, 1.0, 0.625, 1.0, 0.6406, 1.0, 0.6406, 1.0, 0.625, 1.0, 0.2031, 1.0, 0.2188, 1.0, 0.2188, 1.0, 0.2031, 1.0, 0.6094, 1.0, 0.625, 1.0, 0.625, 1.0, 0.6094, 1.0, 0.1875, 1.0, 0.2031, 1.0, 0.2031, 1.0, 0.1875, 1.0, 0.5938, 1.0, 0.6094, 1.0, 0.6094, 1.0, 0.5938, 1.0, 0.1719, 1.0, 0.1875, 1.0, 0.1875, 1.0, 0.1719, 1.0, 0.5781, 1.0, 0.5938, 1.0, 0.5938, 1.0, 0.5781, 1.0, 0.9844, 1.0, 1.0, 1.0, 1.0, 1.0, 0.9844, 1.0, 0.1562, 1.0, 0.1719, 1.0, 0.1719, 1.0, 0.1562, 1.0, 0.5625, 1.0, 0.5781, 1.0, 0.5781, 1.0, 0.5625, 1.0, 0.9688, 1.0, 0.9844, 1.0, 0.9844, 1.0, 0.9688, 1.0, 0.1406, 1.0, 0.1562, 1.0, 0.1562, 1.0, 0.1406, 1.0, 0.5469, 1.0, 0.5625, 1.0, 0.5625, 1.0, 0.5469, 1.0, 0.9531, 1.0, 0.9688, 1.0, 0.9688, 1.0, 0.9531, 1.0, 0.125, 1.0, 0.1406, 1.0, 0.1406, 1.0, 0.125, 1.0, 0.5312, 1.0, 0.5469, 1.0, 0.5469, 1.0, 0.5312, 1.0, 0.9375, 1.0, 0.9531, 1.0, 0.9531, 1.0, 0.9375, 1.0, 0.1094, 1.0, 0.125, 1.0, 0.125, 1.0, 0.1094, 1.0, 0.5156, 1.0, 0.5312, 1.0, 0.5312, 1.0, 0.5156, 1.0, 0.9219, 1.0, 0.9375, 1.0, 0.9375, 1.0, 0.9219, 1.0, 0.09375, 1.0, 0.1094, 1.0, 0.1094, 1.0, 0.09375, 1.0, 0.5, 1.0, 0.5156, 1.0, 0.5156, 1.0, 0.5, 1.0, 0.9062, 1.0, 0.9219, 1.0, 0.9219, 1.0, 0.9062, 1.0, 0.07812, 1.0, 0.09375, 1.0, 0.09375, 1.0, 0.07812, 1.0, 0.4844, 1.0, 0.5, 1.0, 0.5, 1.0, 0.4844, 1.0, 0.8906, 1.0, 0.9062, 1.0, 0.9062, 1.0, 0.8906, 1.0, 0.0625, 1.0, 0.07812, 1.0, 0.07812, 1.0, 0.0625, 1.0, 0.4688, 1.0, 0.4844, 1.0, 0.4844, 1.0, 0.4688, 1.0, 0.875, 1.0, 0.8906, 1.0, 0.8906, 1.0, 0.875, 1.0, 0.04688, 1.0, 0.0625, 1.0, 0.0625, 1.0, 0.04688, 1.0, 0.4531, 1.0, 0.4688, 1.0, 0.4688, 1.0, 0.4531, 1.0, 0.8594, 1.0, 0.875, 1.0, 0.875, 1.0, 0.8594, 1.0, 0.03125, 1.0, 0.04688, 1.0, 0.04688, 1.0, 0.03125, 1.0, 0.4375, 1.0, 0.4531, 1.0, 0.4531, 1.0, 0.4375, 1.0, 0.8438, 1.0, 0.8594, 1.0, 0.8594, 1.0, 0.8438, 1.0, 0.01562, 1.0, 0.03125, 1.0, 0.03125, 1.0, 0.01562, 1.0, 0.4219, 1.0, 0.4375, 1.0, 0.4375, 1.0, 0.4219, 1.0, 0.8281, 1.0, 0.8438, 1.0, 0.8438, 1.0, 0.8281, 1.0, 0.0, 1.0, 0.01562, 1.0, 0.01562, 1.0, 0.0, 1.0, 0.4062, 1.0, 0.4219, 1.0, 0.4219, 1.0, 0.4062, 1.0, 0.8125, 1.0, 0.8281, 1.0, 0.8281, 1.0, 0.8125, 1.0, 0.3906, 1.0, 0.4062, 1.0, 0.4062, 1.0, 0.3906, 1.0, 0.7969, 1.0, 0.8125, 1.0, 0.8125, 1.0, 0.7969, 1.0, 0.375, 1.0, 0.3906, 1.0, 0.3906, 1.0, 0.375, 1.0, 0.7812, 1.0, 0.7969, 1.0, 0.7969, 1.0, 0.7812, 1.0, 0.3594, 1.0, 0.375, 1.0, 0.375, 1.0, 0.3594, 1.0, 0.7656, 1.0, 0.7812, 1.0, 0.7812, 1.0, 0.7656, 1.0, 0.3438, 1.0, 0.3594, 1.0, 0.3594, 1.0, 0.3438, 1.0, 0.75, 1.0, 0.7656, 1.0, 0.7656, 1.0, 0.75, 1.0, 0.3281, 1.0, 0.3438, 1.0, 0.3438, 1.0, 0.3281, 1.0, 0.7344, 1.0, 0.75, 1.0, 0.75, 1.0, 0.7344, 1.0, 0.3125, 1.0, 0.3281, 1.0, 0.3281, 1.0, 0.3125, 1.0, 0.7188, 1.0, 0.7344, 1.0, 0.7344, 1.0, 0.7188, 1.0, 0.8594, 1.0, 0.875, 1.0, 0.875, 1.0, 0.8594, 1.0, 0.3125, 1.0, 0.3281, 1.0, 0.3281, 1.0, 0.3125, 1.0, 0.7188, 1.0, 0.7344, 1.0, 0.7344, 1.0, 0.7188, 1.0, 0.1719, 1.0, 0.1875, 1.0, 0.1875, 1.0, 0.1719, 1.0, 0.9844, 1.0, 1.0, 1.0, 1.0, 1.0, 0.9844, 1.0, 0.5781, 1.0, 0.5938, 1.0, 0.5938, 1.0, 0.5781, 1.0, 0.03125, 1.0, 0.04688, 1.0, 0.04688, 1.0, 0.03125, 1.0, 0.4375, 1.0, 0.4531, 1.0, 0.4531, 1.0, 0.4375, 1.0, 0.8438, 1.0, 0.8594, 1.0, 0.8594, 1.0, 0.8438, 1.0, 0.2969, 1.0, 0.3125, 1.0, 0.3125, 1.0, 0.2969, 1.0, 0.7031, 1.0, 0.7188, 1.0, 0.7188, 1.0, 0.7031, 1.0, 0.1562, 1.0, 0.1719, 1.0, 0.1719, 1.0, 0.1562, 1.0, 0.5625, 1.0, 0.5781, 1.0, 0.5781, 1.0, 0.5625, 1.0, 0.01562, 1.0, 0.03125, 1.0, 0.03125, 1.0, 0.01562, 1.0, 0.9688, 1.0, 0.9844, 1.0, 0.9844, 1.0, 0.9688, 1.0, 0.4219, 1.0, 0.4375, 1.0, 0.4375, 1.0, 0.4219, 1.0, 0.8281, 1.0, 0.8438, 1.0, 0.8438, 1.0, 0.8281, 1.0, 0.2812, 1.0, 0.2969, 1.0, 0.2969, 1.0, 0.2812, 1.0, 0.6875, 1.0, 0.7031, 1.0, 0.7031, 1.0, 0.6875, 1.0, 0.1406, 1.0, 0.1562, 1.0, 0.1562, 1.0, 0.1406, 1.0, 0.5469, 1.0, 0.5625, 1.0, 0.5625, 1.0, 0.5469, 1.0, 0.0, 1.0, 0.01562, 1.0, 0.01562, 1.0, 0.0, 1.0, 0.9531, 1.0, 0.9688, 1.0, 0.9688, 1.0, 0.9531, 1.0, 0.4062, 1.0, 0.4219, 1.0, 0.4219, 1.0, 0.4062, 1.0, 0.8125, 1.0, 0.8281, 1.0, 0.8281, 1.0, 0.8125, 1.0, 0.2656, 1.0, 0.2812, 1.0, 0.2812, 1.0, 0.2656, 1.0, 0.6719, 1.0, 0.6875, 1.0, 0.6875, 1.0, 0.6719, 1.0, 0.125, 1.0, 0.1406, 1.0, 0.1406, 1.0, 0.125, 1.0, 0.5312, 1.0, 0.5469, 1.0, 0.5469, 1.0, 0.5312, 1.0, 0.9375, 1.0, 0.9531, 1.0, 0.9531, 1.0, 0.9375, 1.0, 0.3906, 1.0, 0.4062, 1.0, 0.4062, 1.0, 0.3906, 1.0, 0.7969, 1.0, 0.8125, 1.0, 0.8125, 1.0, 0.7969, 1.0, 0.25, 1.0, 0.2656, 1.0, 0.2656, 1.0, 0.25, 1.0, 0.6562, 1.0, 0.6719, 1.0, 0.6719, 1.0, 0.6562, 1.0, 0.1094, 1.0, 0.125, 1.0, 0.125, 1.0, 0.1094, 1.0, 0.5156, 1.0, 0.5312, 1.0, 0.5312, 1.0, 0.5156, 1.0, 0.9219, 1.0, 0.9375, 1.0, 0.9375, 1.0, 0.9219, 1.0, 0.375, 1.0, 0.3906, 1.0, 0.3906, 1.0, 0.375, 1.0, 0.7812, 1.0, 0.7969, 1.0, 0.7969, 1.0, 0.7812, 1.0, 0.2344, 1.0, 0.25, 1.0, 0.25, 1.0, 0.2344, 1.0, 0.6406, 1.0, 0.6562, 1.0, 0.6562, 1.0, 0.6406, 1.0, 0.09375, 1.0, 0.1094, 1.0, 0.1094, 1.0, 0.09375, 1.0, 0.5, 1.0, 0.5156, 1.0, 0.5156, 1.0, 0.5, 1.0, 0.9062, 1.0, 0.9219, 1.0, 0.9219, 1.0, 0.9062, 1.0, 0.3594, 1.0, 0.375, 1.0, 0.375, 1.0, 0.3594, 1.0, 0.7656, 1.0, 0.7812, 1.0, 0.7812, 1.0, 0.7656, 1.0, 0.2188, 1.0, 0.2344, 1.0, 0.2344, 1.0, 0.2188, 1.0, 0.625, 1.0, 0.6406, 1.0, 0.6406, 1.0, 0.625, 1.0, 0.07812, 1.0, 0.09375, 1.0, 0.09375, 1.0, 0.07812, 1.0, 0.4844, 1.0, 0.5, 1.0, 0.5, 1.0, 0.4844, 1.0, 0.8906, 1.0, 0.9062, 1.0, 0.9062, 1.0, 0.8906, 1.0, 0.3438, 1.0, 0.3594, 1.0, 0.3594, 1.0, 0.3438, 1.0, 0.75, 1.0, 0.7656, 1.0, 0.7656, 1.0, 0.75, 1.0, 0.2031, 1.0, 0.2188, 1.0, 0.2188, 1.0, 0.2031, 1.0, 0.6094, 1.0, 0.625, 1.0, 0.625, 1.0, 0.6094, 1.0, 0.0625, 1.0, 0.07812, 1.0, 0.07812, 1.0, 0.0625, 1.0, 0.4688, 1.0, 0.4844, 1.0, 0.4844, 1.0, 0.4688, 1.0, 0.875, 1.0, 0.8906, 1.0, 0.8906, 1.0, 0.875, 1.0, 0.3281, 1.0, 0.3438, 1.0, 0.3438, 1.0, 0.3281, 1.0, 0.7344, 1.0, 0.75, 1.0, 0.75, 1.0, 0.7344, 1.0, 0.1875, 1.0, 0.2031, 1.0, 0.2031, 1.0, 0.1875, 1.0, 0.5938, 1.0, 0.6094, 1.0, 0.6094, 1.0, 0.5938, 1.0, 0.04688, 1.0, 0.0625, 1.0, 0.0625, 1.0, 0.04688, 1.0, 0.4531, 1.0, 0.4688, 1.0, 0.4688, 1.0, 0.4531, 1.0, 0.7812, 1.0, 0.7656, 1.0, 0.7656, 1.0, 0.7812, 1.0, 0.1875, 1.0, 0.2031, 1.0, 0.2031, 1.0, 0.1875, 1.0, 0.9844, 1.0, 1.0, 1.0, 1.0, 1.0, 0.9844, 1.0, 0.4531, 1.0, 0.4688, 1.0, 0.4688, 1.0, 0.4531, 1.0, 0.7656, 1.0, 0.75, 1.0, 0.75, 1.0, 0.7656, 1.0, 0.7188, 1.0, 0.7344, 1.0, 0.7344, 1.0, 0.7188, 1.0, 0.75, 1.0, 0.7344, 1.0, 0.7344, 1.0, 0.75, 1.0, 0.7344, 1.0, 0.7188, 1.0, 0.7188, 1.0, 0.7344, 1.0, 0.1719, 1.0, 0.1875, 1.0, 0.1875, 1.0, 0.1719, 1.0, 0.4375, 1.0, 0.4531, 1.0, 0.4531, 1.0, 0.4375, 1.0, 0.7188, 1.0, 0.7031, 1.0, 0.7031, 1.0, 0.7188, 1.0, 0.7031, 1.0, 0.7188, 1.0, 0.7188, 1.0, 0.7031, 1.0, 0.9688, 1.0, 0.9844, 1.0, 0.9844, 1.0, 0.9688, 1.0, 0.7031, 1.0, 0.6875, 1.0, 0.6875, 1.0, 0.7031, 1.0, 0.6875, 1.0, 0.6719, 1.0, 0.6719, 1.0, 0.6875, 1.0, 0.1562, 1.0, 0.1719, 1.0, 0.1719, 1.0, 0.1562, 1.0, 0.4219, 1.0, 0.4375, 1.0, 0.4375, 1.0, 0.4219, 1.0, 0.6719, 1.0, 0.6562, 1.0, 0.6562, 1.0, 0.6719, 1.0, 0.6875, 1.0, 0.7031, 1.0, 0.7031, 1.0, 0.6875, 1.0, 0.9531, 1.0, 0.9688, 1.0, 0.9688, 1.0, 0.9531, 1.0, 0.6562, 1.0, 0.6406, 1.0, 0.6406, 1.0, 0.6562, 1.0, 0.6406, 1.0, 0.625, 1.0, 0.625, 1.0, 0.6406, 1.0, 0.1406, 1.0, 0.1562, 1.0, 0.1562, 1.0, 0.1406, 1.0, 0.4062, 1.0, 0.4219, 1.0, 0.4219, 1.0, 0.4062, 1.0, 0.625, 1.0, 0.6094, 1.0, 0.6094, 1.0, 0.625, 1.0, 0.6719, 1.0, 0.6875, 1.0, 0.6875, 1.0, 0.6719, 1.0, 0.9375, 1.0, 0.9531, 1.0, 0.9531, 1.0, 0.9375, 1.0, 0.6094, 1.0, 0.5938, 1.0, 0.5938, 1.0, 0.6094, 1.0, 0.5938, 1.0, 0.5781, 1.0, 0.5781, 1.0, 0.5938, 1.0, 0.125, 1.0, 0.1406, 1.0, 0.1406, 1.0, 0.125, 1.0, 0.3906, 1.0, 0.4062, 1.0, 0.4062, 1.0, 0.3906, 1.0, 0.5781, 1.0, 0.5625, 1.0, 0.5625, 1.0, 0.5781, 1.0, 0.6562, 1.0, 0.6719, 1.0, 0.6719, 1.0, 0.6562, 1.0, 0.9219, 1.0, 0.9375, 1.0, 0.9375, 1.0, 0.9219, 1.0, 0.5625, 1.0, 0.5469, 1.0, 0.5469, 1.0, 0.5625, 1.0, 0.5469, 1.0, 0.5312, 1.0, 0.5312, 1.0, 0.5469, 1.0, 0.1094, 1.0, 0.125, 1.0, 0.125, 1.0, 0.1094, 1.0, 0.375, 1.0, 0.3906, 1.0, 0.3906, 1.0, 0.375, 1.0, 0.5312, 1.0, 0.5156, 1.0, 0.5156, 1.0, 0.5312, 1.0, 0.6406, 1.0, 0.6562, 1.0, 0.6562, 1.0, 0.6406, 1.0, 0.9062, 1.0, 0.9219, 1.0, 0.9219, 1.0, 0.9062, 1.0, 0.5156, 1.0, 0.5, 1.0, 0.5, 1.0, 0.5156, 1.0, 0.5, 1.0, 0.4844, 1.0, 0.4844, 1.0, 0.5, 1.0, 0.09375, 1.0, 0.1094, 1.0, 0.1094, 1.0, 0.09375, 1.0, 0.3594, 1.0, 0.375, 1.0, 0.375, 1.0, 0.3594, 1.0, 0.4844, 1.0, 0.4688, 1.0, 0.4688, 1.0, 0.4844, 1.0, 0.625, 1.0, 0.6406, 1.0, 0.6406, 1.0, 0.625, 1.0, 0.8906, 1.0, 0.9062, 1.0, 0.9062, 1.0, 0.8906, 1.0, 0.4688, 1.0, 0.4531, 1.0, 0.4531, 1.0, 0.4688, 1.0, 0.4531, 1.0, 0.4375, 1.0, 0.4375, 1.0, 0.4531, 1.0, 0.07812, 1.0, 0.09375, 1.0, 0.09375, 1.0, 0.07812, 1.0, 0.3438, 1.0, 0.3594, 1.0, 0.3594, 1.0, 0.3438, 1.0, 0.4375, 1.0, 0.4219, 1.0, 0.4219, 1.0, 0.4375, 1.0, 0.6094, 1.0, 0.625, 1.0, 0.625, 1.0, 0.6094, 1.0, 0.875, 1.0, 0.8906, 1.0, 0.8906, 1.0, 0.875, 1.0, 0.4219, 1.0, 0.4062, 1.0, 0.4062, 1.0, 0.4219, 1.0, 0.4062, 1.0, 0.3906, 1.0, 0.3906, 1.0, 0.4062, 1.0, 0.0625, 1.0, 0.07812, 1.0, 0.07812, 1.0, 0.0625, 1.0, 0.3281, 1.0, 0.3438, 1.0, 0.3438, 1.0, 0.3281, 1.0, 0.3906, 1.0, 0.375, 1.0, 0.375, 1.0, 0.3906, 1.0, 0.5938, 1.0, 0.6094, 1.0, 0.6094, 1.0, 0.5938, 1.0, 0.8594, 1.0, 0.875, 1.0, 0.875, 1.0, 0.8594, 1.0, 0.375, 1.0, 0.3594, 1.0, 0.3594, 1.0, 0.375, 1.0, 0.3594, 1.0, 0.3438, 1.0, 0.3438, 1.0, 0.3594, 1.0])
me_cylinder_002.update()
me_cylinder_003 = bpy.data.meshes.new('Cylinder.003')
me_cylinder_003.from_pydata([(-6.523e-10, 1.047, -1.0), (0.0, 1.0, 1.0), (0.1027, 1.042, -1.0), (0.09802, 0.9952, 1.0), (0.2043, 1.027, -1.0), (0.1951, 0.9808, 1.0), (0.304, 1.002, -1.0), (0.2903, 0.9569, 1.0), (0.4008, 0.9677, -1.0), (0.3827, 0.9239, 1.0), (0.4937, 0.9237, -1.0), (0.4714, 0.8819, 1.0), (0.5819, 0.8709, -1.0), (0.5556, 0.8315, 1.0), (0.6645, 0.8097, -1.0), (0.6344, 0.773, 1.0), (0.7406, 0.7406, -1.0), (0.7071, 0.7071, 1.0), (0.8097, 0.6645, -1.0), (0.773, 0.6344, 1.0), (0.8709, 0.5819, -1.0), (0.8315, 0.5556, 1.0), (0.9237, 0.4937, -1.0), (0.8819, 0.4714, 1.0), (0.9677, 0.4008, -1.0), (0.9239, 0.3827, 1.0), (1.002, 0.304, -1.0), (0.9569, 0.2903, 1.0), (1.027, 0.2043, -1.0), (0.9808, 0.1951, 1.0), (1.042, 0.1027, -1.0), (0.9952, 0.09802, 1.0), (1.047, -1.149e-09, -1.0), (1.0, 0.0, 1.0), (1.042, -0.1027, -1.0), (0.9952, -0.09802, 1.0), (1.027, -0.2043, -1.0), (0.9808, -0.1951, 1.0), (1.002, -0.304, -1.0), (0.9569, -0.2903, 1.0), (0.9677, -0.4008, -1.0), (0.9239, -0.3827, 1.0), (0.9237, -0.4937, -1.0), (0.8819, -0.4714, 1.0), (0.8709, -0.5819, -1.0), (0.8315, -0.5556, 1.0), (0.8097, -0.6645, -1.0), (0.773, -0.6344, 1.0), (0.7406, -0.7406, -1.0), (0.7071, -0.7071, 1.0), (0.6645, -0.8097, -1.0), (0.6344, -0.773, 1.0), (0.5819, -0.8709, -1.0), (0.5556, -0.8315, 1.0), (0.4937, -0.9237, -1.0), (0.4714, -0.8819, 1.0), (0.4008, -0.9677, -1.0), (0.3827, -0.9239, 1.0), (0.304, -1.002, -1.0), (0.2903, -0.9569, 1.0), (0.2043, -1.027, -1.0), (0.1951, -0.9808, 1.0), (0.1027, -1.042, -1.0), (0.09802, -0.9952, 1.0), (-6.523e-10, -1.047, -1.0), (0.0, -1.0, 1.0), (-0.1027, -1.042, -1.0), (-0.09802, -0.9952, 1.0), (-0.2043, -1.027, -1.0), (-0.1951, -0.9808, 1.0), (-0.304, -1.002, -1.0), (-0.2903, -0.9569, 1.0), (-0.4008, -0.9677, -1.0), (-0.3827, -0.9239, 1.0), (-0.4937, -0.9237, -1.0), (-0.4714, -0.8819, 1.0), (-0.5819, -0.8709, -1.0), (-0.5556, -0.8315, 1.0), (-0.6645, -0.8097, -1.0), (-0.6344, -0.773, 1.0), (-0.7406, -0.7406, -1.0), (-0.7071, -0.7071, 1.0), (-0.8097, -0.6645, -1.0), (-0.773, -0.6344, 1.0), (-0.8709, -0.5819, -1.0), (-0.8315, -0.5556, 1.0), (-0.9237, -0.4937, -1.0), (-0.8819, -0.4714, 1.0), (-0.9677, -0.4008, -1.0), (-0.9239, -0.3827, 1.0), (-1.002, -0.304, -1.0), (-0.9569, -0.2903, 1.0), (-1.027, -0.2043, -1.0), (-0.9808, -0.1951, 1.0), (-1.042, -0.1027, -1.0), (-0.9952, -0.09802, 1.0), (-1.047, -1.149e-09, -1.0), (-1.0, 0.0, 1.0), (-1.042, 0.1027, -1.0), (-0.9952, 0.09802, 1.0), (-1.027, 0.2043, -1.0), (-0.9808, 0.1951, 1.0), (-1.002, 0.304, -1.0), (-0.9569, 0.2903, 1.0), (-0.9677, 0.4008, -1.0), (-0.9239, 0.3827, 1.0), (-0.9237, 0.4937, -1.0), (-0.8819, 0.4714, 1.0), (-0.8709, 0.5819, -1.0), (-0.8315, 0.5556, 1.0), (-0.8097, 0.6645, -1.0), (-0.773, 0.6344, 1.0), (-0.7406, 0.7406, -1.0), (-0.7071, 0.7071, 1.0), (-0.6645, 0.8097, -1.0), (-0.6344, 0.773, 1.0), (-0.5819, 0.8709, -1.0), (-0.5556, 0.8315, 1.0), (-0.4937, 0.9237, -1.0), (-0.4714, 0.8819, 1.0), (-0.4008, 0.9677, -1.0), (-0.3827, 0.9239, 1.0), (-0.304, 1.002, -1.0), (-0.2903, 0.9569, 1.0), (-0.2043, 1.027, -1.0), (-0.1951, 0.9808, 1.0), (-0.1027, 1.042, -1.0), (-0.09802, 0.9952, 1.0)], [], [(0, 1, 3, 2), (2, 3, 5, 4), (4, 5, 7, 6), (6, 7, 9, 8), (8, 9, 11, 10), (10, 11, 13, 12), (12, 13, 15, 14), (14, 15, 17, 16), (16, 17, 19, 18), (18, 19, 21, 20), (20, 21, 23, 22), (22, 23, 25, 24), (24, 25, 27, 26), (26, 27, 29, 28), (28, 29, 31, 30), (30, 31, 33, 32), (32, 33, 35, 34), (34, 35, 37, 36), (36, 37, 39, 38), (38, 39, 41, 40), (40, 41, 43, 42), (42, 43, 45, 44), (44, 45, 47, 46), (46, 47, 49, 48), (48, 49, 51, 50), (50, 51, 53, 52), (52, 53, 55, 54), (54, 55, 57, 56), (56, 57, 59, 58), (58, 59, 61, 60), (60, 61, 63, 62), (62, 63, 65, 64), (64, 65, 67, 66), (66, 67, 69, 68), (68, 69, 71, 70), (70, 71, 73, 72), (72, 73, 75, 74), (74, 75, 77, 76), (76, 77, 79, 78), (78, 79, 81, 80), (80, 81, 83, 82), (82, 83, 85, 84), (84, 85, 87, 86), (86, 87, 89, 88), (88, 89, 91, 90), (90, 91, 93, 92), (92, 93, 95, 94), (94, 95, 97, 96), (96, 97, 99, 98), (98, 99, 101, 100), (100, 101, 103, 102), (102, 103, 105, 104), (104, 105, 107, 106), (106, 107, 109, 108), (108, 109, 111, 110), (110, 111, 113, 112), (112, 113, 115, 114), (114, 115, 117, 116), (116, 117, 119, 118), (118, 119, 121, 120), (120, 121, 123, 122), (122, 123, 125, 124), (3, 1, 127, 125, 123, 121, 119, 117, 115, 113, 111, 109, 107, 105, 103, 101, 99, 97, 95, 93, 91, 89, 87, 85, 83, 81, 79, 77, 75, 73, 71, 69, 67, 65, 63, 61, 59, 57, 55, 53, 51, 49, 47, 45, 43, 41, 39, 37, 35, 33, 31, 29, 27, 25, 23, 21, 19, 17, 15, 13, 11, 9, 7, 5), (124, 125, 127, 126), (126, 127, 1, 0), (0, 2, 4, 6, 8, 10, 12, 14, 16, 18, 20, 22, 24, 26, 28, 30, 32, 34, 36, 38, 40, 42, 44, 46, 48, 50, 52, 54, 56, 58, 60, 62, 64, 66, 68, 70, 72, 74, 76, 78, 80, 82, 84, 86, 88, 90, 92, 94, 96, 98, 100, 102, 104, 106, 108, 110, 112, 114, 116, 118, 120, 122, 124, 126)])
_uv = me_cylinder_003.uv_layers.new(name='UVMap')
_uv.uv.foreach_set('vector', [1.0, 0.5, 1.0, 1.0, 0.9844, 1.0, 0.9844, 0.5, 0.9844, 0.5, 0.9844, 1.0, 0.9688, 1.0, 0.9688, 0.5, 0.9688, 0.5, 0.9688, 1.0, 0.9531, 1.0, 0.9531, 0.5, 0.9531, 0.5, 0.9531, 1.0, 0.9375, 1.0, 0.9375, 0.5, 0.9375, 0.5, 0.9375, 1.0, 0.9219, 1.0, 0.9219, 0.5, 0.9219, 0.5, 0.9219, 1.0, 0.9062, 1.0, 0.9062, 0.5, 0.9062, 0.5, 0.9062, 1.0, 0.8906, 1.0, 0.8906, 0.5, 0.8906, 0.5, 0.8906, 1.0, 0.875, 1.0, 0.875, 0.5, 0.875, 0.5, 0.875, 1.0, 0.8594, 1.0, 0.8594, 0.5, 0.8594, 0.5, 0.8594, 1.0, 0.8438, 1.0, 0.8438, 0.5, 0.8438, 0.5, 0.8438, 1.0, 0.8281, 1.0, 0.8281, 0.5, 0.8281, 0.5, 0.8281, 1.0, 0.8125, 1.0, 0.8125, 0.5, 0.8125, 0.5, 0.8125, 1.0, 0.7969, 1.0, 0.7969, 0.5, 0.7969, 0.5, 0.7969, 1.0, 0.7812, 1.0, 0.7812, 0.5, 0.7812, 0.5, 0.7812, 1.0, 0.7656, 1.0, 0.7656, 0.5, 0.7656, 0.5, 0.7656, 1.0, 0.75, 1.0, 0.75, 0.5, 0.75, 0.5, 0.75, 1.0, 0.7344, 1.0, 0.7344, 0.5, 0.7344, 0.5, 0.7344, 1.0, 0.7188, 1.0, 0.7188, 0.5, 0.7188, 0.5, 0.7188, 1.0, 0.7031, 1.0, 0.7031, 0.5, 0.7031, 0.5, 0.7031, 1.0, 0.6875, 1.0, 0.6875, 0.5, 0.6875, 0.5, 0.6875, 1.0, 0.6719, 1.0, 0.6719, 0.5, 0.6719, 0.5, 0.6719, 1.0, 0.6562, 1.0, 0.6562, 0.5, 0.6562, 0.5, 0.6562, 1.0, 0.6406, 1.0, 0.6406, 0.5, 0.6406, 0.5, 0.6406, 1.0, 0.625, 1.0, 0.625, 0.5, 0.625, 0.5, 0.625, 1.0, 0.6094, 1.0, 0.6094, 0.5, 0.6094, 0.5, 0.6094, 1.0, 0.5938, 1.0, 0.5938, 0.5, 0.5938, 0.5, 0.5938, 1.0, 0.5781, 1.0, 0.5781, 0.5, 0.5781, 0.5, 0.5781, 1.0, 0.5625, 1.0, 0.5625, 0.5, 0.5625, 0.5, 0.5625, 1.0, 0.5469, 1.0, 0.5469, 0.5, 0.5469, 0.5, 0.5469, 1.0, 0.5312, 1.0, 0.5312, 0.5, 0.5312, 0.5, 0.5312, 1.0, 0.5156, 1.0, 0.5156, 0.5, 0.5156, 0.5, 0.5156, 1.0, 0.5, 1.0, 0.5, 0.5, 0.5, 0.5, 0.5, 1.0, 0.4844, 1.0, 0.4844, 0.5, 0.4844, 0.5, 0.4844, 1.0, 0.4688, 1.0, 0.4688, 0.5, 0.4688, 0.5, 0.4688, 1.0, 0.4531, 1.0, 0.4531, 0.5, 0.4531, 0.5, 0.4531, 1.0, 0.4375, 1.0, 0.4375, 0.5, 0.4375, 0.5, 0.4375, 1.0, 0.4219, 1.0, 0.4219, 0.5, 0.4219, 0.5, 0.4219, 1.0, 0.4062, 1.0, 0.4062, 0.5, 0.4062, 0.5, 0.4062, 1.0, 0.3906, 1.0, 0.3906, 0.5, 0.3906, 0.5, 0.3906, 1.0, 0.375, 1.0, 0.375, 0.5, 0.375, 0.5, 0.375, 1.0, 0.3594, 1.0, 0.3594, 0.5, 0.3594, 0.5, 0.3594, 1.0, 0.3438, 1.0, 0.3438, 0.5, 0.3438, 0.5, 0.3438, 1.0, 0.3281, 1.0, 0.3281, 0.5, 0.3281, 0.5, 0.3281, 1.0, 0.3125, 1.0, 0.3125, 0.5, 0.3125, 0.5, 0.3125, 1.0, 0.2969, 1.0, 0.2969, 0.5, 0.2969, 0.5, 0.2969, 1.0, 0.2812, 1.0, 0.2812, 0.5, 0.2812, 0.5, 0.2812, 1.0, 0.2656, 1.0, 0.2656, 0.5, 0.2656, 0.5, 0.2656, 1.0, 0.25, 1.0, 0.25, 0.5, 0.25, 0.5, 0.25, 1.0, 0.2344, 1.0, 0.2344, 0.5, 0.2344, 0.5, 0.2344, 1.0, 0.2188, 1.0, 0.2188, 0.5, 0.2188, 0.5, 0.2188, 1.0, 0.2031, 1.0, 0.2031, 0.5, 0.2031, 0.5, 0.2031, 1.0, 0.1875, 1.0, 0.1875, 0.5, 0.1875, 0.5, 0.1875, 1.0, 0.1719, 1.0, 0.1719, 0.5, 0.1719, 0.5, 0.1719, 1.0, 0.1562, 1.0, 0.1562, 0.5, 0.1562, 0.5, 0.1562, 1.0, 0.1406, 1.0, 0.1406, 0.5, 0.1406, 0.5, 0.1406, 1.0, 0.125, 1.0, 0.125, 0.5, 0.125, 0.5, 0.125, 1.0, 0.1094, 1.0, 0.1094, 0.5, 0.1094, 0.5, 0.1094, 1.0, 0.09375, 1.0, 0.09375, 0.5, 0.09375, 0.5, 0.09375, 1.0, 0.07812, 1.0, 0.07812, 0.5, 0.07812, 0.5, 0.07812, 1.0, 0.0625, 1.0, 0.0625, 0.5, 0.0625, 0.5, 0.0625, 1.0, 0.04688, 1.0, 0.04688, 0.5, 0.04688, 0.5, 0.04688, 1.0, 0.03125, 1.0, 0.03125, 0.5, 0.2735, 0.4888, 0.25, 0.49, 0.2265, 0.4888, 0.2032, 0.4854, 0.1803, 0.4797, 0.1582, 0.4717, 0.1369, 0.4617, 0.1167, 0.4496, 0.09775, 0.4355, 0.08029, 0.4197, 0.06448, 0.4023, 0.05045, 0.3833, 0.03834, 0.3631, 0.02827, 0.3418, 0.02033, 0.3197, 0.01461, 0.2968, 0.01116, 0.2735, 0.01, 0.25, 0.01116, 0.2265, 0.01461, 0.2032, 0.02033, 0.1803, 0.02827, 0.1582, 0.03834, 0.1369, 0.05045, 0.1167, 0.06448, 0.09775, 0.08029, 0.08029, 0.09775, 0.06448, 0.1167, 0.05045, 0.1369, 0.03834, 0.1582, 0.02827, 0.1803, 0.02033, 0.2032, 0.01461, 0.2265, 0.01116, 0.25, 0.01, 0.2735, 0.01116, 0.2968, 0.01461, 0.3197, 0.02033, 0.3418, 0.02827, 0.3631, 0.03834, 0.3833, 0.05045, 0.4023, 0.06448, 0.4197, 0.08029, 0.4355, 0.09775, 0.4496, 0.1167, 0.4617, 0.1369, 0.4717, 0.1582, 0.4797, 0.1803, 0.4854, 0.2032, 0.4888, 0.2265, 0.49, 0.25, 0.4888, 0.2735, 0.4854, 0.2968, 0.4797, 0.3197, 0.4717, 0.3418, 0.4617, 0.3631, 0.4496, 0.3833, 0.4355, 0.4023, 0.4197, 0.4197, 0.4023, 0.4355, 0.3833, 0.4496, 0.3631, 0.4617, 0.3418, 0.4717, 0.3197, 0.4797, 0.2968, 0.4854, 0.03125, 0.5, 0.03125, 1.0, 0.01562, 1.0, 0.01562, 0.5, 0.01562, 0.5, 0.01562, 1.0, 0.0, 1.0, 0.0, 0.5, 0.75, 0.49, 0.7735, 0.4888, 0.7968, 0.4854, 0.8197, 0.4797, 0.8418, 0.4717, 0.8631, 0.4617, 0.8833, 0.4496, 0.9023, 0.4355, 0.9197, 0.4197, 0.9355, 0.4023, 0.9496, 0.3833, 0.9617, 0.3631, 0.9717, 0.3418, 0.9797, 0.3197, 0.9854, 0.2968, 0.9888, 0.2735, 0.99, 0.25, 0.9888, 0.2265, 0.9854, 0.2032, 0.9797, 0.1803, 0.9717, 0.1582, 0.9617, 0.1369, 0.9496, 0.1167, 0.9355, 0.09775, 0.9197, 0.08029, 0.9023, 0.06448, 0.8833, 0.05045, 0.8631, 0.03834, 0.8418, 0.02827, 0.8197, 0.02033, 0.7968, 0.01461, 0.7735, 0.01116, 0.75, 0.01, 0.7265, 0.01116, 0.7032, 0.01461, 0.6803, 0.02033, 0.6582, 0.02827, 0.6369, 0.03834, 0.6167, 0.05045, 0.5977, 0.06448, 0.5803, 0.08029, 0.5645, 0.09775, 0.5504, 0.1167, 0.5383, 0.1369, 0.5283, 0.1582, 0.5203, 0.1803, 0.5146, 0.2032, 0.5112, 0.2265, 0.51, 0.25, 0.5112, 0.2735, 0.5146, 0.2968, 0.5203, 0.3197, 0.5283, 0.3418, 0.5383, 0.3631, 0.5504, 0.3833, 0.5645, 0.4023, 0.5803, 0.4197, 0.5977, 0.4355, 0.6167, 0.4496, 0.6369, 0.4617, 0.6582, 0.4717, 0.6803, 0.4797, 0.7032, 0.4854, 0.7265, 0.4888])
me_cylinder_003.update()
me_cylinder_005 = bpy.data.meshes.new('Cylinder.005')
me_cylinder_005.from_pydata([(0.0, 1.0, -1.0), (0.002537, 0.5847, 0.8843), (0.09802, 0.9952, -1.0), (0.05419, 0.5822, 0.8843), (0.1951, 0.9808, -1.0), (0.1054, 0.5746, 0.8843), (0.2903, 0.9569, -1.0), (0.1555, 0.562, 0.8843), (0.3827, 0.9239, -1.0), (0.2042, 0.5446, 0.8843), (0.4714, 0.8819, -1.0), (0.251, 0.5225, 0.8843), (0.5556, 0.8315, -1.0), (0.2953, 0.4959, 0.8843), (0.6344, 0.773, -1.0), (0.3369, 0.4651, 0.8843), (0.7071, 0.7071, -1.0), (0.3752, 0.4303, 0.8843), (0.773, 0.6344, -1.0), (0.4099, 0.392, 0.8843), (0.8315, 0.5556, -1.0), (0.4407, 0.3505, 0.8843), (0.8819, 0.4714, -1.0), (0.4673, 0.3061, 0.8843), (0.9239, 0.3827, -1.0), (0.4894, 0.2594, 0.8843), (0.9569, 0.2903, -1.0), (0.5069, 0.2107, 0.8843), (0.9808, 0.1951, -1.0), (0.5194, 0.1605, 0.8843), (0.9952, 0.09802, -1.0), (0.527, 0.1093, 0.8843), (1.0, 0.0, -1.0), (0.5296, 0.05768, 0.8843), (0.9952, -0.09802, -1.0), (0.527, 0.006021, 0.8843), (0.9808, -0.1951, -1.0), (0.5194, -0.04514, 0.8843), (0.9569, -0.2903, -1.0), (0.5069, -0.09531, 0.8843), (0.9239, -0.3827, -1.0), (0.4894, -0.144, 0.8843), (0.8819, -0.4714, -1.0), (0.4673, -0.1908, 0.8843), (0.8315, -0.5556, -1.0), (0.4407, -0.2351, 0.8843), (0.773, -0.6344, -1.0), (0.4099, -0.2767, 0.8843), (0.7071, -0.7071, -1.0), (0.3752, -0.315, 0.8843), (0.6344, -0.773, -1.0), (0.3369, -0.3497, 0.8843), (0.5556, -0.8315, -1.0), (0.2953, -0.3805, 0.8843), (0.4714, -0.8819, -1.0), (0.251, -0.4071, 0.8843), (0.3827, -0.9239, -1.0), (0.2042, -0.4292, 0.8843), (0.2903, -0.9569, -1.0), (0.1555, -0.4467, 0.8843), (0.1951, -0.9808, -1.0), (0.1054, -0.4592, 0.8843), (0.09802, -0.9952, -1.0), (0.05419, -0.4668, 0.8843), (0.0, -1.0, -1.0), (0.002537, -0.4693, 0.8843), (-0.09802, -0.9952, -1.0), (-0.04912, -0.4668, 0.8843), (-0.1951, -0.9808, -1.0), (-0.1003, -0.4592, 0.8843), (-0.2903, -0.9569, -1.0), (-0.1504, -0.4467, 0.8843), (-0.3827, -0.9239, -1.0), (-0.1991, -0.4292, 0.8843), (-0.4714, -0.8819, -1.0), (-0.2459, -0.4071, 0.8843), (-0.5556, -0.8315, -1.0), (-0.2903, -0.3805, 0.8843), (-0.6344, -0.773, -1.0), (-0.3318, -0.3497, 0.8843), (-0.7071, -0.7071, -1.0), (-0.3701, -0.315, 0.8843), (-0.773, -0.6344, -1.0), (-0.4049, -0.2767, 0.8843), (-0.8315, -0.5556, -1.0), (-0.4357, -0.2351, 0.8843), (-0.8819, -0.4714, -1.0), (-0.4623, -0.1908, 0.8843), (-0.9239, -0.3827, -1.0), (-0.4844, -0.144, 0.8843), (-0.9569, -0.2903, -1.0), (-0.5018, -0.09531, 0.8843), (-0.9808, -0.1951, -1.0), (-0.5144, -0.04514, 0.8843), (-0.9952, -0.09802, -1.0), (-0.5219, 0.006021, 0.8843), (-1.0, 0.0, -1.0), (-0.5245, 0.05768, 0.8843), (-0.9952, 0.09802, -1.0), (-0.5219, 0.1093, 0.8843), (-0.9808, 0.1951, -1.0), (-0.5144, 0.1605, 0.8843), (-0.9569, 0.2903, -1.0), (-0.5018, 0.2107, 0.8843), (-0.9239, 0.3827, -1.0), (-0.4844, 0.2594, 0.8843), (-0.8819, 0.4714, -1.0), (-0.4623, 0.3061, 0.8843), (-0.8315, 0.5556, -1.0), (-0.4357, 0.3505, 0.8843), (-0.773, 0.6344, -1.0), (-0.4049, 0.392, 0.8843), (-0.7071, 0.7071, -1.0), (-0.3701, 0.4303, 0.8843), (-0.6344, 0.773, -1.0), (-0.3318, 0.4651, 0.8843), (-0.5556, 0.8315, -1.0), (-0.2903, 0.4959, 0.8843), (-0.4714, 0.8819, -1.0), (-0.2459, 0.5225, 0.8843), (-0.3827, 0.9239, -1.0), (-0.1991, 0.5446, 0.8843), (-0.2903, 0.9569, -1.0), (-0.1504, 0.562, 0.8843), (-0.1951, 0.9808, -1.0), (-0.1003, 0.5746, 0.8843), (-0.09802, 0.9952, -1.0), (-0.04912, 0.5822, 0.8843), (6.372e-09, 0.3207, -1.269), (0.03164, 0.3192, -1.269), (0.06297, 0.3145, -1.269), (0.09369, 0.3068, -1.269), (0.1235, 0.2962, -1.269), (0.1521, 0.2826, -1.269), (0.1793, 0.2663, -1.269), (0.2048, 0.2475, -1.269), (0.2282, 0.2262, -1.269), (0.2495, 0.2027, -1.269), (0.2684, 0.1773, -1.269), (0.2846, 0.1501, -1.269), (0.2982, 0.1215, -1.269), (0.3089, 0.09168, -1.269), (0.3165, 0.06096, -1.269), (0.3212, 0.02963, -1.269), (0.3228, -0.002008, -1.269), (0.3212, -0.03364, -1.269), (0.3165, -0.06497, -1.269), (0.3089, -0.0957, -1.269), (0.2982, -0.1255, -1.269), (0.2846, -0.1542, -1.269), (0.2684, -0.1813, -1.269), (0.2495, -0.2068, -1.269), (0.2282, -0.2302, -1.269), (0.2048, -0.2515, -1.269), (0.1793, -0.2704, -1.269), (0.1521, -0.2866, -1.269), (0.1235, -0.3002, -1.269), (0.09369, -0.3109, -1.269), (0.06297, -0.3186, -1.269), (0.03164, -0.3232, -1.269), (6.372e-09, -0.3248, -1.269), (-0.03164, -0.3232, -1.269), (-0.06297, -0.3186, -1.269), (-0.09369, -0.3109, -1.269), (-0.1235, -0.3002, -1.269), (-0.1521, -0.2866, -1.269), (-0.1793, -0.2704, -1.269), (-0.2048, -0.2515, -1.269), (-0.2282, -0.2302, -1.269), (-0.2495, -0.2068, -1.269), (-0.2684, -0.1813, -1.269), (-0.2846, -0.1542, -1.269), (-0.2982, -0.1255, -1.269), (-0.3089, -0.0957, -1.269), (-0.3165, -0.06497, -1.269), (-0.3212, -0.03364, -1.269), (-0.3228, -0.002008, -1.269), (-0.3212, 0.02963, -1.269), (-0.3165, 0.06096, -1.269), (-0.3089, 0.09168, -1.269), (-0.2982, 0.1215, -1.269), (-0.2846, 0.1501, -1.269), (-0.2684, 0.1773, -1.269), (-0.2495, 0.2027, -1.269), (-0.2282, 0.2262, -1.269), (-0.2048, 0.2475, -1.269), (-0.1793, 0.2663, -1.269), (-0.1521, 0.2826, -1.269), (-0.1235, 0.2962, -1.269), (-0.09369, 0.3068, -1.269), (-0.06297, 0.3145, -1.269), (-0.03164, 0.3192, -1.269), (1.863e-08, 0.3207, -1.345), (0.03164, 0.3192, -1.345), (0.06297, 0.3145, -1.345), (0.09369, 0.3068, -1.345), (0.1235, 0.2962, -1.345), (0.1521, 0.2826, -1.345), (0.1793, 0.2663, -1.345), (0.2048, 0.2475, -1.345), (0.2282, 0.2262, -1.345), (0.2495, 0.2027, -1.345), (0.2684, 0.1773, -1.345), (0.2846, 0.1501, -1.345), (0.2982, 0.1215, -1.345), (0.3089, 0.09168, -1.345), (0.3165, 0.06096, -1.345), (0.3212, 0.02963, -1.345), (0.3228, -0.002008, -1.345), (0.3212, -0.03364, -1.345), (0.3165, -0.06497, -1.345), (0.3089, -0.0957, -1.345), (0.2982, -0.1255, -1.345), (0.2846, -0.1542, -1.345), (0.2684, -0.1813, -1.345), (0.2495, -0.2068, -1.345), (0.2282, -0.2302, -1.345), (0.2048, -0.2515, -1.345), (0.1793, -0.2704, -1.345), (0.1521, -0.2866, -1.345), (0.1235, -0.3002, -1.345), (0.09369, -0.3109, -1.345), (0.06297, -0.3186, -1.345), (0.03164, -0.3232, -1.345), (1.863e-08, -0.3248, -1.345), (-0.03164, -0.3232, -1.345), (-0.06297, -0.3186, -1.345), (-0.09369, -0.3109, -1.345), (-0.1235, -0.3002, -1.345), (-0.1521, -0.2866, -1.345), (-0.1793, -0.2704, -1.345), (-0.2048, -0.2515, -1.345), (-0.2282, -0.2302, -1.345), (-0.2495, -0.2068, -1.345), (-0.2684, -0.1813, -1.345), (-0.2846, -0.1542, -1.345), (-0.2982, -0.1255, -1.345), (-0.3089, -0.0957, -1.345), (-0.3165, -0.06497, -1.345), (-0.3212, -0.03364, -1.345), (-0.3228, -0.002008, -1.345), (-0.3212, 0.02963, -1.345), (-0.3165, 0.06096, -1.345), (-0.3089, 0.09168, -1.345), (-0.2982, 0.1215, -1.345), (-0.2846, 0.1501, -1.345), (-0.2684, 0.1773, -1.345), (-0.2495, 0.2027, -1.345), (-0.2282, 0.2262, -1.345), (-0.2048, 0.2475, -1.345), (-0.1793, 0.2663, -1.345), (-0.1521, 0.2826, -1.345), (-0.1235, 0.2962, -1.345), (-0.09369, 0.3068, -1.345), (-0.06297, 0.3145, -1.345), (-0.03164, 0.3192, -1.345), (0.06025, 0.6437, 0.9864), (0.002537, 0.6465, 0.9864), (0.1174, 0.6352, 0.9864), (0.1735, 0.6211, 0.9864), (0.2279, 0.6017, 0.9864), (0.2801, 0.577, 0.9864), (0.3297, 0.5473, 0.9864), (0.3761, 0.5128, 0.9864), (0.4189, 0.474, 0.9864), (0.4577, 0.4312, 0.9864), (0.4921, 0.3848, 0.9864), (0.5218, 0.3352, 0.9864), (0.5465, 0.283, 0.9864), (0.566, 0.2286, 0.9864), (0.58, 0.1726, 0.9864), (0.5885, 0.1154, 0.9864), (0.5914, 0.05768, 0.9864), (0.5885, -3.527e-05, 0.9864), (0.58, -0.05719, 0.9864), (0.566, -0.1132, 0.9864), (0.5465, -0.1677, 0.9864), (0.5218, -0.2199, 0.9864), (0.4921, -0.2694, 0.9864), (0.4577, -0.3159, 0.9864), (0.4189, -0.3587, 0.9864), (0.3761, -0.3975, 0.9864), (0.3297, -0.4319, 0.9864), (0.2801, -0.4616, 0.9864), (0.2279, -0.4863, 0.9864), (0.1735, -0.5058, 0.9864), (0.1174, -0.5198, 0.9864), (0.06025, -0.5283, 0.9864), (0.002537, -0.5311, 0.9864), (-0.05518, -0.5283, 0.9864), (-0.1123, -0.5198, 0.9864), (-0.1684, -0.5058, 0.9864), (-0.2228, -0.4863, 0.9864), (-0.275, -0.4616, 0.9864), (-0.3246, -0.4319, 0.9864), (-0.371, -0.3975, 0.9864), (-0.4138, -0.3587, 0.9864), (-0.4526, -0.3159, 0.9864), (-0.487, -0.2694, 0.9864), (-0.5168, -0.2199, 0.9864), (-0.5415, -0.1677, 0.9864), (-0.5609, -0.1132, 0.9864), (-0.575, -0.05719, 0.9864), (-0.5834, -3.527e-05, 0.9864), (-0.5863, 0.05768, 0.9864), (-0.5834, 0.1154, 0.9864), (-0.575, 0.1726, 0.9864), (-0.5609, 0.2286, 0.9864), (-0.5415, 0.283, 0.9864), (-0.5168, 0.3352, 0.9864), (-0.487, 0.3848, 0.9864), (-0.4526, 0.4312, 0.9864), (-0.4138, 0.474, 0.9864), (-0.371, 0.5128, 0.9864), (-0.3246, 0.5473, 0.9864), (-0.275, 0.577, 0.9864), (-0.2228, 0.6017, 0.9864), (-0.1684, 0.6211, 0.9864), (-0.1123, 0.6352, 0.9864), (-0.05518, 0.6437, 0.9864)], [], [(0, 1, 3, 2), (2, 3, 5, 4), (4, 5, 7, 6), (6, 7, 9, 8), (8, 9, 11, 10), (10, 11, 13, 12), (12, 13, 15, 14), (14, 15, 17, 16), (16, 17, 19, 18), (18, 19, 21, 20), (20, 21, 23, 22), (22, 23, 25, 24), (24, 25, 27, 26), (26, 27, 29, 28), (28, 29, 31, 30), (30, 31, 33, 32), (32, 33, 35, 34), (34, 35, 37, 36), (36, 37, 39, 38), (38, 39, 41, 40), (40, 41, 43, 42), (42, 43, 45, 44), (44, 45, 47, 46), (46, 47, 49, 48), (48, 49, 51, 50), (50, 51, 53, 52), (52, 53, 55, 54), (54, 55, 57, 56), (56, 57, 59, 58), (58, 59, 61, 60), (60, 61, 63, 62), (62, 63, 65, 64), (64, 65, 67, 66), (66, 67, 69, 68), (68, 69, 71, 70), (70, 71, 73, 72), (72, 73, 75, 74), (74, 75, 77, 76), (76, 77, 79, 78), (78, 79, 81, 80), (80, 81, 83, 82), (82, 83, 85, 84), (84, 85, 87, 86), (86, 87, 89, 88), (88, 89, 91, 90), (90, 91, 93, 92), (92, 93, 95, 94), (94, 95, 97, 96), (96, 97, 99, 98), (98, 99, 101, 100), (100, 101, 103, 102), (102, 103, 105, 104), (104, 105, 107, 106), (106, 107, 109, 108), (108, 109, 111, 110), (110, 111, 113, 112), (112, 113, 115, 114), (114, 115, 117, 116), (116, 117, 119, 118), (118, 119, 121, 120), (120, 121, 123, 122), (122, 123, 125, 124), (5, 3, 256, 258), (124, 125, 127, 126), (126, 127, 1, 0), (58, 60, 158, 157), (181, 182, 246, 245), (6, 8, 132, 131), (76, 78, 167, 166), (24, 26, 141, 140), (94, 96, 176, 175), (42, 44, 150, 149), (112, 114, 185, 184), (60, 62, 159, 158), (8, 10, 133, 132), (78, 80, 168, 167), (26, 28, 142, 141), (96, 98, 177, 176), (44, 46, 151, 150), (114, 116, 186, 185), (62, 64, 160, 159), (10, 12, 134, 133), (80, 82, 169, 168), (28, 30, 143, 142), (98, 100, 178, 177), (46, 48, 152, 151), (116, 118, 187, 186), (64, 66, 161, 160), (12, 14, 135, 134), (82, 84, 170, 169), (30, 32, 144, 143), (100, 102, 179, 178), (48, 50, 153, 152), (118, 120, 188, 187), (66, 68, 162, 161), (14, 16, 136, 135), (84, 86, 171, 170), (32, 34, 145, 144), (102, 104, 180, 179), (50, 52, 154, 153), (120, 122, 189, 188), (68, 70, 163, 162), (16, 18, 137, 136), (86, 88, 172, 171), (34, 36, 146, 145), (104, 106, 181, 180), (0, 2, 129, 128), (52, 54, 155, 154), (122, 124, 190, 189), (70, 72, 164, 163), (18, 20, 138, 137), (88, 90, 173, 172), (36, 38, 147, 146), (106, 108, 182, 181), (54, 56, 156, 155), (124, 126, 191, 190), (2, 4, 130, 129), (72, 74, 165, 164), (20, 22, 139, 138), (90, 92, 174, 173), (38, 40, 148, 147), (108, 110, 183, 182), (56, 58, 157, 156), (126, 0, 128, 191), (4, 6, 131, 130), (74, 76, 166, 165), (22, 24, 140, 139), (92, 94, 175, 174), (40, 42, 149, 148), (110, 112, 184, 183), (192, 193, 194, 195, 196, 197, 198, 199, 200, 201, 202, 203, 204, 205, 206, 207, 208, 209, 210, 211, 212, 213, 214, 215, 216, 217, 218, 219, 220, 221, 222, 223, 224, 225, 226, 227, 228, 229, 230, 231, 232, 233, 234, 235, 236, 237, 238, 239, 240, 241, 242, 243, 244, 245, 246, 247, 248, 249, 250, 251, 252, 253, 254, 255), (155, 156, 220, 219), (129, 130, 194, 193), (182, 183, 247, 246), (156, 157, 221, 220), (130, 131, 195, 194), (183, 184, 248, 247), (157, 158, 222, 221), (131, 132, 196, 195), (184, 185, 249, 248), (158, 159, 223, 222), (132, 133, 197, 196), (185, 186, 250, 249), (159, 160, 224, 223), (133, 134, 198, 197), (186, 187, 251, 250), (160, 161, 225, 224), (134, 135, 199, 198), (187, 188, 252, 251), (161, 162, 226, 225), (135, 136, 200, 199), (188, 189, 253, 252), (162, 163, 227, 226), (136, 137, 201, 200), (189, 190, 254, 253), (163, 164, 228, 227), (137, 138, 202, 201), (190, 191, 255, 254), (164, 165, 229, 228), (138, 139, 203, 202), (191, 128, 192, 255), (165, 166, 230, 229), (139, 140, 204, 203), (166, 167, 231, 230), (140, 141, 205, 204), (167, 168, 232, 231), (141, 142, 206, 205), (168, 169, 233, 232), (142, 143, 207, 206), (169, 170, 234, 233), (143, 144, 208, 207), (170, 171, 235, 234), (144, 145, 209, 208), (171, 172, 236, 235), (145, 146, 210, 209), (172, 173, 237, 236), (146, 147, 211, 210), (173, 174, 238, 237), (147, 148, 212, 211), (174, 175, 239, 238), (148, 149, 213, 212), (175, 176, 240, 239), (149, 150, 214, 213), (176, 177, 241, 240), (150, 151, 215, 214), (177, 178, 242, 241), (151, 152, 216, 215), (178, 179, 243, 242), (152, 153, 217, 216), (179, 180, 244, 243), (153, 154, 218, 217), (180, 181, 245, 244), (154, 155, 219, 218), (128, 129, 193, 192), (75, 73, 292, 293), (23, 21, 266, 267), (93, 91, 301, 302), (41, 39, 275, 276), (111, 109, 310, 311), (59, 57, 284, 285), (1, 127, 319, 257), (7, 5, 258, 259), (77, 75, 293, 294), (25, 23, 267, 268), (95, 93, 302, 303), (43, 41, 276, 277), (113, 111, 311, 312), (61, 59, 285, 286), (9, 7, 259, 260), (79, 77, 294, 295), (27, 25, 268, 269), (97, 95, 303, 304), (45, 43, 277, 278), (115, 113, 312, 313), (63, 61, 286, 287), (11, 9, 260, 261), (81, 79, 295, 296), (29, 27, 269, 270), (99, 97, 304, 305), (47, 45, 278, 279), (117, 115, 313, 314), (65, 63, 287, 288), (13, 11, 261, 262), (83, 81, 296, 297), (31, 29, 270, 271), (101, 99, 305, 306), (49, 47, 279, 280), (119, 117, 314, 315), (67, 65, 288, 289), (15, 13, 262, 263), (85, 83, 297, 298), (33, 31, 271, 272), (103, 101, 306, 307), (51, 49, 280, 281), (121, 119, 315, 316), (69, 67, 289, 290), (17, 15, 263, 264), (87, 85, 298, 299), (35, 33, 272, 273), (105, 103, 307, 308), (53, 51, 281, 282), (123, 121, 316, 317), (71, 69, 290, 291), (19, 17, 264, 265), (89, 87, 299, 300), (37, 35, 273, 274), (107, 105, 308, 309), (3, 1, 257, 256), (55, 53, 282, 283), (125, 123, 317, 318), (73, 71, 291, 292), (21, 19, 265, 266), (91, 89, 300, 301), (39, 37, 274, 275), (109, 107, 309, 310), (57, 55, 283, 284), (127, 125, 318, 319)])
_uv = me_cylinder_005.uv_layers.new(name='UVMap')
_uv.uv.foreach_set('vector', [1.0, 0.5, 1.0, 1.0, 0.9844, 1.0, 0.9844, 0.5, 0.9844, 0.5, 0.9844, 1.0, 0.9688, 1.0, 0.9688, 0.5, 0.9688, 0.5, 0.9688, 1.0, 0.9531, 1.0, 0.9531, 0.5, 0.9531, 0.5, 0.9531, 1.0, 0.9375, 1.0, 0.9375, 0.5, 0.9375, 0.5, 0.9375, 1.0, 0.9219, 1.0, 0.9219, 0.5, 0.9219, 0.5, 0.9219, 1.0, 0.9062, 1.0, 0.9062, 0.5, 0.9062, 0.5, 0.9062, 1.0, 0.8906, 1.0, 0.8906, 0.5, 0.8906, 0.5, 0.8906, 1.0, 0.875, 1.0, 0.875, 0.5, 0.875, 0.5, 0.875, 1.0, 0.8594, 1.0, 0.8594, 0.5, 0.8594, 0.5, 0.8594, 1.0, 0.8438, 1.0, 0.8438, 0.5, 0.8438, 0.5, 0.8438, 1.0, 0.8281, 1.0, 0.8281, 0.5, 0.8281, 0.5, 0.8281, 1.0, 0.8125, 1.0, 0.8125, 0.5, 0.8125, 0.5, 0.8125, 1.0, 0.7969, 1.0, 0.7969, 0.5, 0.7969, 0.5, 0.7969, 1.0, 0.7812, 1.0, 0.7812, 0.5, 0.7812, 0.5, 0.7812, 1.0, 0.7656, 1.0, 0.7656, 0.5, 0.7656, 0.5, 0.7656, 1.0, 0.75, 1.0, 0.75, 0.5, 0.75, 0.5, 0.75, 1.0, 0.7344, 1.0, 0.7344, 0.5, 0.7344, 0.5, 0.7344, 1.0, 0.7188, 1.0, 0.7188, 0.5, 0.7188, 0.5, 0.7188, 1.0, 0.7031, 1.0, 0.7031, 0.5, 0.7031, 0.5, 0.7031, 1.0, 0.6875, 1.0, 0.6875, 0.5, 0.6875, 0.5, 0.6875, 1.0, 0.6719, 1.0, 0.6719, 0.5, 0.6719, 0.5, 0.6719, 1.0, 0.6562, 1.0, 0.6562, 0.5, 0.6562, 0.5, 0.6562, 1.0, 0.6406, 1.0, 0.6406, 0.5, 0.6406, 0.5, 0.6406, 1.0, 0.625, 1.0, 0.625, 0.5, 0.625, 0.5, 0.625, 1.0, 0.6094, 1.0, 0.6094, 0.5, 0.6094, 0.5, 0.6094, 1.0, 0.5938, 1.0, 0.5938, 0.5, 0.5938, 0.5, 0.5938, 1.0, 0.5781, 1.0, 0.5781, 0.5, 0.5781, 0.5, 0.5781, 1.0, 0.5625, 1.0, 0.5625, 0.5, 0.5625, 0.5, 0.5625, 1.0, 0.5469, 1.0, 0.5469, 0.5, 0.5469, 0.5, 0.5469, 1.0, 0.5312, 1.0, 0.5312, 0.5, 0.5312, 0.5, 0.5312, 1.0, 0.5156, 1.0, 0.5156, 0.5, 0.5156, 0.5, 0.5156, 1.0, 0.5, 1.0, 0.5, 0.5, 0.5, 0.5, 0.5, 1.0, 0.4844, 1.0, 0.4844, 0.5, 0.4844, 0.5, 0.4844, 1.0, 0.4688, 1.0, 0.4688, 0.5, 0.4688, 0.5, 0.4688, 1.0, 0.4531, 1.0, 0.4531, 0.5, 0.4531, 0.5, 0.4531, 1.0, 0.4375, 1.0, 0.4375, 0.5, 0.4375, 0.5, 0.4375, 1.0, 0.4219, 1.0, 0.4219, 0.5, 0.4219, 0.5, 0.4219, 1.0, 0.4062, 1.0, 0.4062, 0.5, 0.4062, 0.5, 0.4062, 1.0, 0.3906, 1.0, 0.3906, 0.5, 0.3906, 0.5, 0.3906, 1.0, 0.375, 1.0, 0.375, 0.5, 0.375, 0.5, 0.375, 1.0, 0.3594, 1.0, 0.3594, 0.5, 0.3594, 0.5, 0.3594, 1.0, 0.3438, 1.0, 0.3438, 0.5, 0.3438, 0.5, 0.3438, 1.0, 0.3281, 1.0, 0.3281, 0.5, 0.3281, 0.5, 0.3281, 1.0, 0.3125, 1.0, 0.3125, 0.5, 0.3125, 0.5, 0.3125, 1.0, 0.2969, 1.0, 0.2969, 0.5, 0.2969, 0.5, 0.2969, 1.0, 0.2812, 1.0, 0.2812, 0.5, 0.2812, 0.5, 0.2812, 1.0, 0.2656, 1.0, 0.2656, 0.5, 0.2656, 0.5, 0.2656, 1.0, 0.25, 1.0, 0.25, 0.5, 0.25, 0.5, 0.25, 1.0, 0.2344, 1.0, 0.2344, 0.5, 0.2344, 0.5, 0.2344, 1.0, 0.2188, 1.0, 0.2188, 0.5, 0.2188, 0.5, 0.2188, 1.0, 0.2031, 1.0, 0.2031, 0.5, 0.2031, 0.5, 0.2031, 1.0, 0.1875, 1.0, 0.1875, 0.5, 0.1875, 0.5, 0.1875, 1.0, 0.1719, 1.0, 0.1719, 0.5, 0.1719, 0.5, 0.1719, 1.0, 0.1562, 1.0, 0.1562, 0.5, 0.1562, 0.5, 0.1562, 1.0, 0.1406, 1.0, 0.1406, 0.5, 0.1406, 0.5, 0.1406, 1.0, 0.125, 1.0, 0.125, 0.5, 0.125, 0.5, 0.125, 1.0, 0.1094, 1.0, 0.1094, 0.5, 0.1094, 0.5, 0.1094, 1.0, 0.09375, 1.0, 0.09375, 0.5, 0.09375, 0.5, 0.09375, 1.0, 0.07812, 1.0, 0.07812, 0.5, 0.07812, 0.5, 0.07812, 1.0, 0.0625, 1.0, 0.0625, 0.5, 0.0625, 0.5, 0.0625, 1.0, 0.04688, 1.0, 0.04688, 0.5, 0.04688, 0.5, 0.04688, 1.0, 0.03125, 1.0, 0.03125, 0.5, 0.9688, 1.0, 0.9844, 1.0, 0.9844, 1.0, 0.9688, 1.0, 0.03125, 0.5, 0.03125, 1.0, 0.01562, 1.0, 0.01562, 0.5, 0.01562, 0.5, 0.01562, 1.0, 0.0, 1.0, 0.0, 0.5, 0.5469, 0.5, 0.5312, 0.5, 0.5312, 0.5, 0.5469, 0.5, 0.1719, 0.5, 0.1562, 0.5, 0.1562, 0.5, 0.1719, 0.5, 0.9531, 0.5, 0.9375, 0.5, 0.9375, 0.5, 0.9531, 0.5, 0.4062, 0.5, 0.3906, 0.5, 0.3906, 0.5, 0.4062, 0.5, 0.8125, 0.5, 0.7969, 0.5, 0.7969, 0.5, 0.8125, 0.5, 0.2656, 0.5, 0.25, 0.5, 0.25, 0.5, 0.2656, 0.5, 0.6719, 0.5, 0.6562, 0.5, 0.6562, 0.5, 0.6719, 0.5, 0.125, 0.5, 0.1094, 0.5, 0.1094, 0.5, 0.125, 0.5, 0.5312, 0.5, 0.5156, 0.5, 0.5156, 0.5, 0.5312, 0.5, 0.9375, 0.5, 0.9219, 0.5, 0.9219, 0.5, 0.9375, 0.5, 0.3906, 0.5, 0.375, 0.5, 0.375, 0.5, 0.3906, 0.5, 0.7969, 0.5, 0.7812, 0.5, 0.7812, 0.5, 0.7969, 0.5, 0.25, 0.5, 0.2344, 0.5, 0.2344, 0.5, 0.25, 0.5, 0.6562, 0.5, 0.6406, 0.5, 0.6406, 0.5, 0.6562, 0.5, 0.1094, 0.5, 0.09375, 0.5, 0.09375, 0.5, 0.1094, 0.5, 0.5156, 0.5, 0.5, 0.5, 0.5, 0.5, 0.5156, 0.5, 0.9219, 0.5, 0.9062, 0.5, 0.9062, 0.5, 0.9219, 0.5, 0.375, 0.5, 0.3594, 0.5, 0.3594, 0.5, 0.375, 0.5, 0.7812, 0.5, 0.7656, 0.5, 0.7656, 0.5, 0.7812, 0.5, 0.2344, 0.5, 0.2188, 0.5, 0.2188, 0.5, 0.2344, 0.5, 0.6406, 0.5, 0.625, 0.5, 0.625, 0.5, 0.6406, 0.5, 0.09375, 0.5, 0.07812, 0.5, 0.07812, 0.5, 0.09375, 0.5, 0.5, 0.5, 0.4844, 0.5, 0.4844, 0.5, 0.5, 0.5, 0.9062, 0.5, 0.8906, 0.5, 0.8906, 0.5, 0.9062, 0.5, 0.3594, 0.5, 0.3438, 0.5, 0.3438, 0.5, 0.3594, 0.5, 0.7656, 0.5, 0.75, 0.5, 0.75, 0.5, 0.7656, 0.5, 0.2188, 0.5, 0.2031, 0.5, 0.2031, 0.5, 0.2188, 0.5, 0.625, 0.5, 0.6094, 0.5, 0.6094, 0.5, 0.625, 0.5, 0.07812, 0.5, 0.0625, 0.5, 0.0625, 0.5, 0.07812, 0.5, 0.4844, 0.5, 0.4688, 0.5, 0.4688, 0.5, 0.4844, 0.5, 0.8906, 0.5, 0.875, 0.5, 0.875, 0.5, 0.8906, 0.5, 0.3438, 0.5, 0.3281, 0.5, 0.3281, 0.5, 0.3438, 0.5, 0.75, 0.5, 0.7344, 0.5, 0.7344, 0.5, 0.75, 0.5, 0.2031, 0.5, 0.1875, 0.5, 0.1875, 0.5, 0.2031, 0.5, 0.6094, 0.5, 0.5938, 0.5, 0.5938, 0.5, 0.6094, 0.5, 0.0625, 0.5, 0.04688, 0.5, 0.04688, 0.5, 0.0625, 0.5, 0.4688, 0.5, 0.4531, 0.5, 0.4531, 0.5, 0.4688, 0.5, 0.875, 0.5, 0.8594, 0.5, 0.8594, 0.5, 0.875, 0.5, 0.3281, 0.5, 0.3125, 0.5, 0.3125, 0.5, 0.3281, 0.5, 0.7344, 0.5, 0.7188, 0.5, 0.7188, 0.5, 0.7344, 0.5, 0.1875, 0.5, 0.1719, 0.5, 0.1719, 0.5, 0.1875, 0.5, 1.0, 0.5, 0.9844, 0.5, 0.9844, 0.5, 1.0, 0.5, 0.5938, 0.5, 0.5781, 0.5, 0.5781, 0.5, 0.5938, 0.5, 0.04688, 0.5, 0.03125, 0.5, 0.03125, 0.5, 0.04688, 0.5, 0.4531, 0.5, 0.4375, 0.5, 0.4375, 0.5, 0.4531, 0.5, 0.8594, 0.5, 0.8438, 0.5, 0.8438, 0.5, 0.8594, 0.5, 0.3125, 0.5, 0.2969, 0.5, 0.2969, 0.5, 0.3125, 0.5, 0.7188, 0.5, 0.7031, 0.5, 0.7031, 0.5, 0.7188, 0.5, 0.1719, 0.5, 0.1562, 0.5, 0.1562, 0.5, 0.1719, 0.5, 0.5781, 0.5, 0.5625, 0.5, 0.5625, 0.5, 0.5781, 0.5, 0.03125, 0.5, 0.01562, 0.5, 0.01562, 0.5, 0.03125, 0.5, 0.9844, 0.5, 0.9688, 0.5, 0.9688, 0.5, 0.9844, 0.5, 0.4375, 0.5, 0.4219, 0.5, 0.4219, 0.5, 0.4375, 0.5, 0.8438, 0.5, 0.8281, 0.5, 0.8281, 0.5, 0.8438, 0.5, 0.2969, 0.5, 0.2812, 0.5, 0.2812, 0.5, 0.2969, 0.5, 0.7031, 0.5, 0.6875, 0.5, 0.6875, 0.5, 0.7031, 0.5, 0.1562, 0.5, 0.1406, 0.5, 0.1406, 0.5, 0.1562, 0.5, 0.5625, 0.5, 0.5469, 0.5, 0.5469, 0.5, 0.5625, 0.5, 0.01562, 0.5, 0.0, 0.5, 0.0, 0.5, 0.01562, 0.5, 0.9688, 0.5, 0.9531, 0.5, 0.9531, 0.5, 0.9688, 0.5, 0.4219, 0.5, 0.4062, 0.5, 0.4062, 0.5, 0.4219, 0.5, 0.8281, 0.5, 0.8125, 0.5, 0.8125, 0.5, 0.8281, 0.5, 0.2812, 0.5, 0.2656, 0.5, 0.2656, 0.5, 0.2812, 0.5, 0.6875, 0.5, 0.6719, 0.5, 0.6719, 0.5, 0.6875, 0.5, 0.1406, 0.5, 0.125, 0.5, 0.125, 0.5, 0.1406, 0.5, 0.75, 0.49, 0.7735, 0.4888, 0.7968, 0.4854, 0.8197, 0.4797, 0.8418, 0.4717, 0.8631, 0.4617, 0.8833, 0.4496, 0.9023, 0.4355, 0.9197, 0.4197, 0.9355, 0.4023, 0.9496, 0.3833, 0.9617, 0.3631, 0.9717, 0.3418, 0.9797, 0.3197, 0.9854, 0.2968, 0.9888, 0.2735, 0.99, 0.25, 0.9888, 0.2265, 0.9854, 0.2032, 0.9797, 0.1803, 0.9717, 0.1582, 0.9617, 0.1369, 0.9496, 0.1167, 0.9355, 0.09775, 0.9197, 0.08029, 0.9023, 0.06448, 0.8833, 0.05045, 0.8631, 0.03834, 0.8418, 0.02827, 0.8197, 0.02033, 0.7968, 0.01461, 0.7735, 0.01116, 0.75, 0.01, 0.7265, 0.01116, 0.7032, 0.01461, 0.6803, 0.02033, 0.6582, 0.02827, 0.6369, 0.03834, 0.6167, 0.05045, 0.5977, 0.06448, 0.5803, 0.08029, 0.5645, 0.09775, 0.5504, 0.1167, 0.5383, 0.1369, 0.5283, 0.1582, 0.5203, 0.1803, 0.5146, 0.2032, 0.5112, 0.2265, 0.51, 0.25, 0.5112, 0.2735, 0.5146, 0.2968, 0.5203, 0.3197, 0.5283, 0.3418, 0.5383, 0.3631, 0.5504, 0.3833, 0.5645, 0.4023, 0.5803, 0.4197, 0.5977, 0.4355, 0.6167, 0.4496, 0.6369, 0.4617, 0.6582, 0.4717, 0.6803, 0.4797, 0.7032, 0.4854, 0.7265, 0.4888, 0.5781, 0.5, 0.5625, 0.5, 0.5625, 0.5, 0.5781, 0.5, 0.9844, 0.5, 0.9688, 0.5, 0.9688, 0.5, 0.9844, 0.5, 0.1562, 0.5, 0.1406, 0.5, 0.1406, 0.5, 0.1562, 0.5, 0.5625, 0.5, 0.5469, 0.5, 0.5469, 0.5, 0.5625, 0.5, 0.9688, 0.5, 0.9531, 0.5, 0.9531, 0.5, 0.9688, 0.5, 0.1406, 0.5, 0.125, 0.5, 0.125, 0.5, 0.1406, 0.5, 0.5469, 0.5, 0.5312, 0.5, 0.5312, 0.5, 0.5469, 0.5, 0.9531, 0.5, 0.9375, 0.5, 0.9375, 0.5, 0.9531, 0.5, 0.125, 0.5, 0.1094, 0.5, 0.1094, 0.5, 0.125, 0.5, 0.5312, 0.5, 0.5156, 0.5, 0.5156, 0.5, 0.5312, 0.5, 0.9375, 0.5, 0.9219, 0.5, 0.9219, 0.5, 0.9375, 0.5, 0.1094, 0.5, 0.09375, 0.5, 0.09375, 0.5, 0.1094, 0.5, 0.5156, 0.5, 0.5, 0.5, 0.5, 0.5, 0.5156, 0.5, 0.9219, 0.5, 0.9062, 0.5, 0.9062, 0.5, 0.9219, 0.5, 0.09375, 0.5, 0.07812, 0.5, 0.07812, 0.5, 0.09375, 0.5, 0.5, 0.5, 0.4844, 0.5, 0.4844, 0.5, 0.5, 0.5, 0.9062, 0.5, 0.8906, 0.5, 0.8906, 0.5, 0.9062, 0.5, 0.07812, 0.5, 0.0625, 0.5, 0.0625, 0.5, 0.07812, 0.5, 0.4844, 0.5, 0.4688, 0.5, 0.4688, 0.5, 0.4844, 0.5, 0.8906, 0.5, 0.875, 0.5, 0.875, 0.5, 0.8906, 0.5, 0.0625, 0.5, 0.04688, 0.5, 0.04688, 0.5, 0.0625, 0.5, 0.4688, 0.5, 0.4531, 0.5, 0.4531, 0.5, 0.4688, 0.5, 0.875, 0.5, 0.8594, 0.5, 0.8594, 0.5, 0.875, 0.5, 0.04688, 0.5, 0.03125, 0.5, 0.03125, 0.5, 0.04688, 0.5, 0.4531, 0.5, 0.4375, 0.5, 0.4375, 0.5, 0.4531, 0.5, 0.8594, 0.5, 0.8438, 0.5, 0.8438, 0.5, 0.8594, 0.5, 0.03125, 0.5, 0.01562, 0.5, 0.01562, 0.5, 0.03125, 0.5, 0.4375, 0.5, 0.4219, 0.5, 0.4219, 0.5, 0.4375, 0.5, 0.8438, 0.5, 0.8281, 0.5, 0.8281, 0.5, 0.8438, 0.5, 0.01562, 0.5, 0.0, 0.5, 0.0, 0.5, 0.01562, 0.5, 0.4219, 0.5, 0.4062, 0.5, 0.4062, 0.5, 0.4219, 0.5, 0.8281, 0.5, 0.8125, 0.5, 0.8125, 0.5, 0.8281, 0.5, 0.4062, 0.5, 0.3906, 0.5, 0.3906, 0.5, 0.4062, 0.5, 0.8125, 0.5, 0.7969, 0.5, 0.7969, 0.5, 0.8125, 0.5, 0.3906, 0.5, 0.375, 0.5, 0.375, 0.5, 0.3906, 0.5, 0.7969, 0.5, 0.7812, 0.5, 0.7812, 0.5, 0.7969, 0.5, 0.375, 0.5, 0.3594, 0.5, 0.3594, 0.5, 0.375, 0.5, 0.7812, 0.5, 0.7656, 0.5, 0.7656, 0.5, 0.7812, 0.5, 0.3594, 0.5, 0.3438, 0.5, 0.3438, 0.5, 0.3594, 0.5, 0.7656, 0.5, 0.75, 0.5, 0.75, 0.5, 0.7656, 0.5, 0.3438, 0.5, 0.3281, 0.5, 0.3281, 0.5, 0.3438, 0.5, 0.75, 0.5, 0.7344, 0.5, 0.7344, 0.5, 0.75, 0.5, 0.3281, 0.5, 0.3125, 0.5, 0.3125, 0.5, 0.3281, 0.5, 0.7344, 0.5, 0.7188, 0.5, 0.7188, 0.5, 0.7344, 0.5, 0.3125, 0.5, 0.2969, 0.5, 0.2969, 0.5, 0.3125, 0.5, 0.7188, 0.5, 0.7031, 0.5, 0.7031, 0.5, 0.7188, 0.5, 0.2969, 0.5, 0.2812, 0.5, 0.2812, 0.5, 0.2969, 0.5, 0.7031, 0.5, 0.6875, 0.5, 0.6875, 0.5, 0.7031, 0.5, 0.2812, 0.5, 0.2656, 0.5, 0.2656, 0.5, 0.2812, 0.5, 0.6875, 0.5, 0.6719, 0.5, 0.6719, 0.5, 0.6875, 0.5, 0.2656, 0.5, 0.25, 0.5, 0.25, 0.5, 0.2656, 0.5, 0.6719, 0.5, 0.6562, 0.5, 0.6562, 0.5, 0.6719, 0.5, 0.25, 0.5, 0.2344, 0.5, 0.2344, 0.5, 0.25, 0.5, 0.6562, 0.5, 0.6406, 0.5, 0.6406, 0.5, 0.6562, 0.5, 0.2344, 0.5, 0.2188, 0.5, 0.2188, 0.5, 0.2344, 0.5, 0.6406, 0.5, 0.625, 0.5, 0.625, 0.5, 0.6406, 0.5, 0.2188, 0.5, 0.2031, 0.5, 0.2031, 0.5, 0.2188, 0.5, 0.625, 0.5, 0.6094, 0.5, 0.6094, 0.5, 0.625, 0.5, 0.2031, 0.5, 0.1875, 0.5, 0.1875, 0.5, 0.2031, 0.5, 0.6094, 0.5, 0.5938, 0.5, 0.5938, 0.5, 0.6094, 0.5, 0.1875, 0.5, 0.1719, 0.5, 0.1719, 0.5, 0.1875, 0.5, 0.5938, 0.5, 0.5781, 0.5, 0.5781, 0.5, 0.5938, 0.5, 1.0, 0.5, 0.9844, 0.5, 0.9844, 0.5, 1.0, 0.5, 0.4219, 1.0, 0.4375, 1.0, 0.4375, 1.0, 0.4219, 1.0, 0.8281, 1.0, 0.8438, 1.0, 0.8438, 1.0, 0.8281, 1.0, 0.2812, 1.0, 0.2969, 1.0, 0.2969, 1.0, 0.2812, 1.0, 0.6875, 1.0, 0.7031, 1.0, 0.7031, 1.0, 0.6875, 1.0, 0.1406, 1.0, 0.1562, 1.0, 0.1562, 1.0, 0.1406, 1.0, 0.5469, 1.0, 0.5625, 1.0, 0.5625, 1.0, 0.5469, 1.0, 0.0, 1.0, 0.01562, 1.0, 0.01562, 1.0, 0.0, 1.0, 0.9531, 1.0, 0.9688, 1.0, 0.9688, 1.0, 0.9531, 1.0, 0.4062, 1.0, 0.4219, 1.0, 0.4219, 1.0, 0.4062, 1.0, 0.8125, 1.0, 0.8281, 1.0, 0.8281, 1.0, 0.8125, 1.0, 0.2656, 1.0, 0.2812, 1.0, 0.2812, 1.0, 0.2656, 1.0, 0.6719, 1.0, 0.6875, 1.0, 0.6875, 1.0, 0.6719, 1.0, 0.125, 1.0, 0.1406, 1.0, 0.1406, 1.0, 0.125, 1.0, 0.5312, 1.0, 0.5469, 1.0, 0.5469, 1.0, 0.5312, 1.0, 0.9375, 1.0, 0.9531, 1.0, 0.9531, 1.0, 0.9375, 1.0, 0.3906, 1.0, 0.4062, 1.0, 0.4062, 1.0, 0.3906, 1.0, 0.7969, 1.0, 0.8125, 1.0, 0.8125, 1.0, 0.7969, 1.0, 0.25, 1.0, 0.2656, 1.0, 0.2656, 1.0, 0.25, 1.0, 0.6562, 1.0, 0.6719, 1.0, 0.6719, 1.0, 0.6562, 1.0, 0.1094, 1.0, 0.125, 1.0, 0.125, 1.0, 0.1094, 1.0, 0.5156, 1.0, 0.5312, 1.0, 0.5312, 1.0, 0.5156, 1.0, 0.9219, 1.0, 0.9375, 1.0, 0.9375, 1.0, 0.9219, 1.0, 0.375, 1.0, 0.3906, 1.0, 0.3906, 1.0, 0.375, 1.0, 0.7812, 1.0, 0.7969, 1.0, 0.7969, 1.0, 0.7812, 1.0, 0.2344, 1.0, 0.25, 1.0, 0.25, 1.0, 0.2344, 1.0, 0.6406, 1.0, 0.6562, 1.0, 0.6562, 1.0, 0.6406, 1.0, 0.09375, 1.0, 0.1094, 1.0, 0.1094, 1.0, 0.09375, 1.0, 0.5, 1.0, 0.5156, 1.0, 0.5156, 1.0, 0.5, 1.0, 0.9062, 1.0, 0.9219, 1.0, 0.9219, 1.0, 0.9062, 1.0, 0.3594, 1.0, 0.375, 1.0, 0.375, 1.0, 0.3594, 1.0, 0.7656, 1.0, 0.7812, 1.0, 0.7812, 1.0, 0.7656, 1.0, 0.2188, 1.0, 0.2344, 1.0, 0.2344, 1.0, 0.2188, 1.0, 0.625, 1.0, 0.6406, 1.0, 0.6406, 1.0, 0.625, 1.0, 0.07812, 1.0, 0.09375, 1.0, 0.09375, 1.0, 0.07812, 1.0, 0.4844, 1.0, 0.5, 1.0, 0.5, 1.0, 0.4844, 1.0, 0.8906, 1.0, 0.9062, 1.0, 0.9062, 1.0, 0.8906, 1.0, 0.3438, 1.0, 0.3594, 1.0, 0.3594, 1.0, 0.3438, 1.0, 0.75, 1.0, 0.7656, 1.0, 0.7656, 1.0, 0.75, 1.0, 0.2031, 1.0, 0.2188, 1.0, 0.2188, 1.0, 0.2031, 1.0, 0.6094, 1.0, 0.625, 1.0, 0.625, 1.0, 0.6094, 1.0, 0.0625, 1.0, 0.07812, 1.0, 0.07812, 1.0, 0.0625, 1.0, 0.4688, 1.0, 0.4844, 1.0, 0.4844, 1.0, 0.4688, 1.0, 0.875, 1.0, 0.8906, 1.0, 0.8906, 1.0, 0.875, 1.0, 0.3281, 1.0, 0.3438, 1.0, 0.3438, 1.0, 0.3281, 1.0, 0.7344, 1.0, 0.75, 1.0, 0.75, 1.0, 0.7344, 1.0, 0.1875, 1.0, 0.2031, 1.0, 0.2031, 1.0, 0.1875, 1.0, 0.5938, 1.0, 0.6094, 1.0, 0.6094, 1.0, 0.5938, 1.0, 0.04688, 1.0, 0.0625, 1.0, 0.0625, 1.0, 0.04688, 1.0, 0.4531, 1.0, 0.4688, 1.0, 0.4688, 1.0, 0.4531, 1.0, 0.8594, 1.0, 0.875, 1.0, 0.875, 1.0, 0.8594, 1.0, 0.3125, 1.0, 0.3281, 1.0, 0.3281, 1.0, 0.3125, 1.0, 0.7188, 1.0, 0.7344, 1.0, 0.7344, 1.0, 0.7188, 1.0, 0.1719, 1.0, 0.1875, 1.0, 0.1875, 1.0, 0.1719, 1.0, 0.9844, 1.0, 1.0, 1.0, 1.0, 1.0, 0.9844, 1.0, 0.5781, 1.0, 0.5938, 1.0, 0.5938, 1.0, 0.5781, 1.0, 0.03125, 1.0, 0.04688, 1.0, 0.04688, 1.0, 0.03125, 1.0, 0.4375, 1.0, 0.4531, 1.0, 0.4531, 1.0, 0.4375, 1.0, 0.8438, 1.0, 0.8594, 1.0, 0.8594, 1.0, 0.8438, 1.0, 0.2969, 1.0, 0.3125, 1.0, 0.3125, 1.0, 0.2969, 1.0, 0.7031, 1.0, 0.7188, 1.0, 0.7188, 1.0, 0.7031, 1.0, 0.1562, 1.0, 0.1719, 1.0, 0.1719, 1.0, 0.1562, 1.0, 0.5625, 1.0, 0.5781, 1.0, 0.5781, 1.0, 0.5625, 1.0, 0.01562, 1.0, 0.03125, 1.0, 0.03125, 1.0, 0.01562, 1.0])
me_cylinder_005.update()

# ---- objects
ob_cylinder = bpy.data.objects.new('Cylinder', me_cylinder_002)
ob_cylinder_001 = bpy.data.objects.new('Cylinder.001', me_cylinder_003)
ob_cylinder_002 = bpy.data.objects.new('Cylinder.002', me_cylinder_005)

# ---- transforms, parenting, visibility, modifiers, constraints
ob_cylinder.location = (0.0, 0.0, 0.0)
ob_cylinder.scale = (1.0, 1.0, 0.0633)
ob_cylinder_001.location = (0.0, 0.0, 0.9385)
ob_cylinder_001.scale = (0.1153, 0.1153, -0.7708)
ob_cylinder_002.location = (0.0, 0.2737, 1.96)
ob_cylinder_002.rotation_euler = (-1.849, -0.01315, -0.0121)
ob_cylinder_002.scale = (0.4205, 0.4205, 0.7323)

# ---- collection membership
col_collection.objects.link(ob_cylinder)
col_collection.objects.link(ob_cylinder_001)
col_collection.objects.link(ob_cylinder_002)

# ---- scene / render settings (as saved in the file)
scene.frame_start = 1; scene.frame_end = 250; scene.frame_set(1)
scene.render.engine = 'BLENDER_EEVEE_NEXT'
scene.cycles.sampling_pattern = 'TABULATED_SOBOL'
bpy.context.view_layer.update()

# ---- added for rendering (the .blend has no active camera and no usable light): camera, sun
cam_auto = bpy.data.cameras.new('AutoCamera')
cam_auto.lens = 50.0
cam_auto.sensor_width = 36.0
cam_auto.clip_end = 1000.0
ob_auto_camera = bpy.data.objects.new('AutoCamera', cam_auto)
scene.collection.objects.link(ob_auto_camera)
ob_auto_camera.location = (3.6634, -4.35164, 4.21964)
ob_auto_camera.rotation_euler = (1.09748, -7.21219e-08, 0.694738)
scene.camera = ob_auto_camera
light_auto_sun = bpy.data.lights.new('AutoSun', 'SUN')
light_auto_sun.energy = 3.0
light_auto_sun.angle = 0.0523599
ob_auto_sun = bpy.data.objects.new('AutoSun', light_auto_sun)
scene.collection.objects.link(ob_auto_sun)
ob_auto_sun.rotation_euler = (0.872665, 0.174533, 0.523599)
bpy.context.view_layer.update()
